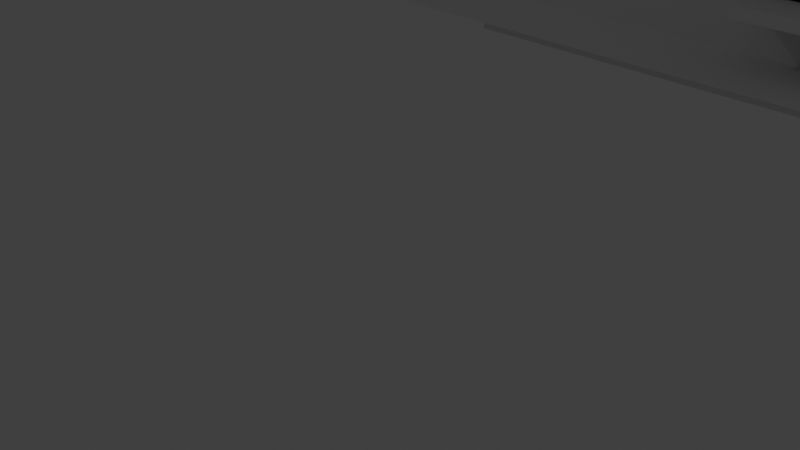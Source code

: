 # Source: parter.blend  (saved by Blender 2.91.10; exported with 4.5.12 LTS)
import bpy
from mathutils import Matrix  # noqa: F401  (used for matrix-valued properties, if any)

bpy.ops.wm.read_factory_settings(use_empty=True)
scene = bpy.context.scene
scene.name = 'Scene'

# ---- collections
col_collection = bpy.data.collections.new('Collection'); scene.collection.children.link(col_collection)

# ---- world
world_world = bpy.data.worlds.new('World'); scene.world = world_world
world_world.use_nodes = True; world_world.node_tree.nodes.clear()
_N = world_world.node_tree.nodes; _L = world_world.node_tree.links
n0 = _N.new('ShaderNodeOutputWorld'); n0.name = 'World Output'; n0.location = (300, 300)
n1 = _N.new('ShaderNodeBackground'); n1.name = 'Background'; n1.location = (10, 300)
n1.inputs[0].default_value = (0.05088, 0.05088, 0.05088, 1.0)
_L.new(n1.outputs[0], n0.inputs[0])
n0.is_active_output = True
world_world.color = (0.05088, 0.05088, 0.05088)
world_world.use_sun_shadow = False
world_world.sun_shadow_jitter_overblur = 0.0

# ---- cameras
cam_camera = bpy.data.cameras.new('Camera')
cam_camera.clip_end = 100.0
cam_camera.ortho_scale = 7.314

# ---- lights
light_light = bpy.data.lights.new('Light', 'POINT')
light_light.transmission_factor = 0.0
light_light.energy = 1000.0
light_light.shadow_soft_size = 0.1
light_light.shadow_maximum_resolution = 0.006
light_light.use_absolute_resolution = True

# ---- meshes
me_cube_002 = bpy.data.meshes.new('Cube.002')
me_cube_002.from_pydata([(-0.2114, -0.07323, -1.0), (0.4501, 0.006644, 1.456), (-0.2114, 0.006644, -1.0), (0.4501, -0.07323, -1.0), (0.4501, 0.006644, -1.0), (-0.2932, 0.006644, -1.0), (-0.2932, -0.07323, -1.0), (-0.2114, 0.006644, 1.456), (-0.2114, 1.396, 1.031), (-0.2114, 1.396, -1.0), (-0.2932, 1.396, 1.031), (-0.2932, 1.396, -1.0), (-0.2114, 1.769, 1.031), (-0.2114, 1.769, -1.0), (-0.2932, 1.769, 1.031), (-0.2932, 1.769, -1.0), (-0.2114, 1.818, -1.0), (-0.2114, 1.769, 1.456), (-0.2932, 1.818, -1.0), (-0.2114, 1.859, -1.0), (-0.2932, 1.769, 1.456), (-0.2932, 1.859, -1.0), (-0.2114, 2.622, -1.0), (-0.2932, 2.619, -1.0), (0.2379, 1.818, 1.101), (0.2379, 1.818, -1.0), (0.2379, 1.859, 1.101), (0.2379, 1.859, -1.0), (0.5613, 1.818, 1.101), (0.5613, 1.818, -1.0), (0.5613, 1.859, 1.101), (0.5613, 1.859, -1.0), (0.6177, 1.818, -1.0), (0.6177, 1.859, -1.0), (-0.2114, 1.396, 1.456), (0.6586, 1.818, -1.0), (-0.2932, 1.396, 1.456), (0.6586, 1.859, -1.0), (0.6177, 1.724, 1.095), (0.6177, 1.724, -1.0), (0.6586, 1.724, 1.095), (0.6586, 1.724, -1.0), (0.6177, 1.339, 1.095), (0.6177, 1.339, -1.0), (0.6586, 1.339, 1.095), (0.6586, 1.339, -1.0), (0.4501, -0.07323, 1.456), (0.6177, 1.235, -1.0), (0.6586, 1.235, -1.0), (0.6177, 1.198, -1.0), (-0.2932, -0.07323, 1.456), (0.6586, 1.198, -1.0), (1.928, 1.235, -1.0), (1.93, 1.198, -1.0), (0.6177, 2.619, -1.0), (0.6586, 2.62, -1.0), (-0.2114, 1.818, 1.456), (-0.2932, 2.619, 1.456), (-0.2114, 2.622, 1.456), (-0.2114, 1.859, 1.456), (0.2379, 1.859, 1.456), (0.2379, 1.818, 1.456), (0.5613, 1.859, 1.456), (0.5613, 1.818, 1.456), (0.6177, 1.818, 1.456), (0.6177, 1.859, 1.456), (0.6586, 1.724, 1.456), (0.6177, 1.724, 1.456), (0.6586, 2.62, 1.456), (0.6586, 1.339, 1.456), (0.6177, 1.339, 1.456), (0.6586, 1.235, 1.456), (0.6177, 1.198, 1.456), (1.928, 1.235, 1.456), (1.93, 1.198, 1.456), (0.6177, 2.619, 1.456), (0.4501, 0.006644, 1.456), (0.4501, -0.07323, 1.456), (0.4501, 0.006644, 1.456), (0.4501, -0.07323, -1.0), (0.4501, 0.006644, -1.0), (0.4501, -0.07323, 1.456), (0.4501, 0.006644, 1.456), (0.4501, -0.07323, 1.456), (1.244, -0.07323, -1.0), (1.244, 0.006644, -1.0), (1.244, 0.006644, 1.456), (1.244, -0.07323, 1.456), (0.4501, 0.006644, 1.199), (0.4501, -0.07323, 1.199), (1.244, 0.006644, 1.199), (1.244, -0.07323, 1.199), (-0.2192, 0.4713, -0.9783), (-0.2192, 0.4713, -0.05725), (0.245, 0.4713, -0.05725), (-0.2192, 0.4713, -0.05725), (-0.2192, 0.4713, -0.9783), (0.245, 0.4713, -0.05725), (2.184, 0.06701, -1.196), (-1.269, -1.716, -1.0), (-0.4062, -1.716, -1.0), (-0.4062, -1.925, -1.0), (1.241, -1.716, 1.455), (1.241, -1.716, -1.0), (1.446, -1.925, -1.0), (1.241, -1.636, -1.0), (1.446, -1.636, -1.0), (2.392, -1.716, 1.625), (1.241, -0.2825, -1.0), (1.446, -0.2825, -1.0), (1.446, -0.1905, 1.257), (1.446, -0.1905, -1.0), (1.241, 0.01423, 1.455), (1.241, 0.01423, -1.0), (1.623, -0.1905, -1.0), (1.623, 0.01423, -1.0), (2.026, -0.1905, -1.0), (2.026, 0.01423, -1.0), (2.181, 0.01423, 1.455), (2.181, 0.01423, -1.0), (2.389, -0.1905, 1.257), (2.389, -0.1905, -1.0), (2.181, 0.4364, 1.455), (2.181, 0.4364, -1.0), (2.389, 0.6434, -1.0), (2.138, 0.6434, -1.0), (1.928, 0.4364, 1.455), (1.928, 0.4364, -1.0), (2.138, 0.7249, -1.0), (1.928, 0.7249, -1.0), (2.138, 1.061, -1.0), (2.389, -1.72, 1.625), (1.928, 1.061, -1.0), (2.138, 1.509, -1.0), (1.928, 1.509, -1.0), (2.138, 2.353, -1.0), (1.928, 2.353, -1.0), (1.928, 2.622, 1.455), (1.928, 2.622, -1.0), (2.138, 2.826, -1.0), (2.389, 0.4356, 1.625), (0.4527, 2.622, -1.0), (0.4527, 2.826, -1.0), (0.1241, 2.622, -1.0), (0.1241, 2.826, -1.0), (-1.697, 2.622, 1.455), (-1.697, 2.622, -1.0), (-1.269, -1.925, -3.303), (-1.906, 2.826, -1.0), (-1.697, 2.336, -1.0), (-1.906, 2.336, -1.0), (-1.697, 1.481, -1.0), (-1.906, 1.481, -1.0), (-1.697, 1.179, -1.0), (-1.906, 1.179, -1.0), (-1.697, 0.4024, -1.0), (-1.906, 0.4024, -1.0), (-1.697, -0.189, 1.455), (-1.697, -0.189, -1.0), (-1.697, -0.6716, 1.455), (-1.697, -0.6716, -1.0), (-1.697, -1.715, 1.455), (-1.697, -1.715, -1.0), (-1.269, -1.716, 0.002948), (-1.269, -1.925, 0.002948), (-0.4062, -1.716, 0.002948), (-0.4062, -1.925, 0.002948), (1.241, -1.636, -0.2593), (1.446, -1.636, -0.2593), (1.241, -0.2825, -0.2593), (1.446, -0.2825, -0.2593), (2.138, 0.7249, 0.002948), (1.928, 0.7249, 0.002948), (2.138, 1.061, 0.002948), (1.928, 1.061, 0.002948), (2.138, 1.509, 0.002948), (1.928, 1.509, 0.002948), (2.138, 2.353, 0.002948), (1.928, 2.353, 0.002948), (0.4527, 2.622, 0.002948), (0.4527, 2.826, 0.002948), (0.1241, 2.622, 0.002948), (0.1241, 2.826, 0.002948), (-1.697, 2.336, 0.002948), (-1.906, 2.336, 0.002948), (-1.697, 1.481, 0.002948), (-1.906, 1.481, 0.002948), (-1.697, 1.179, 0.002948), (-1.906, 1.179, 0.002948), (-1.906, 1.353, 2.205), (-1.697, 2.622, 2.205), (-1.907, -1.925, -1.0), (-1.269, -1.716, 1.249), (-1.269, -1.925, 1.249), (-0.4062, -1.716, 1.249), (-0.4062, -1.925, 1.249), (1.241, -1.636, 1.249), (1.446, -1.636, 1.249), (1.241, -0.2825, 1.249), (1.446, -0.2825, 1.249), (1.623, -0.1905, 1.1), (1.623, 0.01423, 1.1), (2.026, -0.1905, 1.1), (2.026, 0.01423, 1.1), (2.138, 0.7249, 1.249), (1.928, 0.7249, 1.249), (2.138, 1.061, 1.249), (1.928, 1.061, 1.249), (2.138, 1.509, 1.249), (1.928, 1.509, 1.249), (2.138, 2.353, 1.249), (1.928, 2.353, 1.249), (0.4527, 2.622, 1.249), (0.4527, 2.826, 1.249), (0.1241, 2.622, 1.249), (0.1241, 2.826, 1.249), (-1.697, 2.336, 1.249), (-1.906, 2.336, 1.249), (-1.697, 1.481, 1.249), (-1.906, 1.481, 1.249), (-1.697, 1.179, 1.249), (-1.906, 1.179, 1.249), (-1.697, 0.4024, 1.249), (-1.906, 0.4024, 1.249), (-1.614, -0.6716, -1.0), (-1.614, -0.189, -1.0), (-1.614, -0.6716, 1.455), (-1.614, -0.189, 1.455), (1.928, 0.434, 1.625), (1.928, 2.622, 1.625), (-1.697, 2.622, 1.625), (-1.697, -0.189, 1.625), (-1.708, -1.715, 1.625), (-1.697, -0.6716, 1.625), (-1.614, -0.6716, 1.625), (-1.614, -0.189, 1.625), (2.389, 0.6434, 3.629), (2.137, 1.306, 2.204), (2.138, 0.6434, 2.205), (1.208, 0.4401, 4.132), (2.389, 0.4356, 3.63), (2.391, -1.925, 2.205), (2.138, 2.621, 2.205), (1.928, 2.622, 2.205), (1.928, 0.434, 2.205), (-1.906, 2.826, 2.205), (-1.708, -1.715, 2.205), (-1.697, -0.6716, 2.205), (-1.907, -1.925, 2.205), (-1.614, -0.189, 2.205), (-1.697, -0.189, 2.205), (2.138, 2.826, 2.205), (-1.614, -0.6716, 2.205), (1.446, -1.925, 1.257), (2.389, -1.925, 1.257), (0.9847, 0.4713, 1.455), (0.9847, 0.4713, 1.625), (-0.2255, 0.4713, 1.455), (-0.2255, 0.4713, 1.625), (0.9847, 0.009744, 1.455), (0.9847, 0.009744, 1.625), (-0.2255, 0.009744, 1.455), (-0.2255, 0.009744, 1.625), (0.1241, 2.826, 7.244), (-1.906, -1.925, 2.205), (0.1159, -1.927, 7.227), (2.389, 0.6434, 3.627), (2.389, 0.6425, 3.63), (1.93, 2.621, 4.272), (1.93, 1.306, 3.817), (1.208, 2.826, 4.132), (1.201, -1.716, 4.143), (2.389, -1.717, 3.63), (1.208, 2.826, 2.205), (2.389, 0.6434, 4.015), (1.208, -1.924, 4.132), (1.208, -1.924, 4.579), (2.391, -1.925, 4.016), (1.208, 0.6471, 4.579), (1.93, 2.826, 2.205), (2.138, 2.621, 3.721), (1.928, 2.622, 3.817), (2.138, 2.826, 3.721), (1.93, 2.826, 3.817), (1.208, 2.622, 2.205), (1.928, 1.511, 2.205), (2.138, 1.51, 2.205), (2.138, 1.509, 3.721), (1.93, 1.509, 3.817), (1.208, 0.6471, 4.132), (1.208, 2.826, 4.579), (1.208, 2.622, 4.579), (1.208, 2.622, 4.132), (2.354, -1.925, -1.0), (-0.4062, -1.925, -3.303), (2.184, 0.06701, -3.316), (2.389, -0.1905, -3.303), (2.389, 0.6434, -3.303), (2.138, 0.6434, -3.303), (2.138, 0.7249, -3.303), (2.138, 1.061, -3.303), (2.138, 1.509, -3.303), (2.138, 2.353, -3.303), (2.138, 2.826, -3.303), (0.4527, 2.826, -3.303), (0.1241, 2.826, -3.303), (-1.906, 2.826, -3.303), (-1.906, 1.179, -3.303), (-3.192, 1.179, -1.0), (-1.907, -1.925, -3.303), (2.354, -1.925, -3.303), (-1.697, 0.7905, 0.002948), (-1.906, 0.7905, 0.002948), (-1.697, 1.179, 0.002948), (-1.906, 1.179, 0.002948), (-1.697, 1.179, -0.999), (-1.906, 1.179, -0.999), (-1.697, 0.7905, -0.999), (-1.906, 0.7905, -0.999), (-1.697, 1.143, 2.205), (-1.697, 0.1117, 2.205), (-1.906, 0.1118, 2.205), (-1.906, 1.144, 2.205), (-0.9122, 1.143, 4.188), (-0.9122, 0.1117, 4.188), (-1.906, 0.1118, 3.824), (-1.906, 1.144, 3.824), (-1.697, 0.1117, 1.646), (-1.697, 1.143, 1.646), (-1.906, 0.1118, 1.646), (-1.906, 1.144, 1.646), (-1.906, -0.09682, 2.205), (-1.906, 1.353, 4.244), (-0.9385, 1.351, 4.609), (-0.9385, 1.143, 4.609), (-0.9385, 0.1117, 4.609), (-1.906, 0.628, 4.244), (-0.9385, -0.09693, 4.609), (-1.906, -0.09682, 4.244), (-1.906, -1.092, -1.0), (-1.906, -1.092, -3.303), (-3.192, 1.179, -3.303), (-3.192, 1.179, -0.999), (-3.192, -1.092, -1.0), (-3.192, -1.092, -3.303), (-1.906, 1.179, 1.446), (-1.906, -1.092, 1.445), (-3.192, 1.179, 1.413), (-3.192, -1.092, 1.412), (-1.906, -1.092, 1.634), (-1.906, 1.179, 1.635), (-3.14, 1.179, -0.999), (-3.14, 1.179, 1.446), (-3.192, 1.13, -0.999), (-3.192, 1.13, 1.446), (-3.139, -1.039, 1.445), (-3.139, -1.039, -1.0), (-3.139, -1.092, -1.0), (-3.139, -1.092, 1.445), (-3.192, 1.127, 1.446), (-3.192, 1.127, -0.999), (-3.14, 1.127, -0.999), (-3.14, 1.127, 1.446), (-3.192, -1.039, -1.0), (-3.192, -1.039, 1.445), (2.108, -1.925, -1.0), (2.354, -1.915, 1.252), (2.354, -1.709, -1.0), (2.354, -1.709, 1.252), (2.108, -1.915, 1.252), (2.108, -1.709, -1.0), (2.108, -1.709, 1.252), (1.446, -1.925, -1.243), (2.221, -1.925, -1.243), (1.446, -1.925, -1.488), (2.221, -1.925, -1.488), (1.446, -2.443, -1.243), (2.221, -2.443, -1.243), (1.446, -2.443, -1.488), (2.221, -2.443, -1.488), (2.389, -0.1905, -0.2184), (2.354, -1.925, -0.2184), (1.928, 0.434, 2.205), (1.928, 1.511, 2.205), (0.9599, 2.622, 1.635), (1.208, 1.509, 4.132), (1.208, 2.622, 1.635), (1.208, 1.509, 1.635), (1.928, 1.528, 1.625), (-0.3612, 2.826, -1.0), (0.1241, 3.093, -3.303), (0.1241, 3.093, 7.244), (-0.3612, 2.826, -3.303), (-0.3612, 2.826, 1.249), (-0.3612, 2.826, 7.244), (-0.3612, 3.093, 7.244), (-0.3612, 3.093, -3.303), (-0.3612, 2.134, 7.244), (0.5004, 3.094, 7.244), (-0.3612, 3.093, 9.432), (-0.3612, 2.137, 9.432), (0.5013, 3.093, 9.432), (0.5013, 2.137, 9.432), (-0.4067, 3.144, 9.432), (-0.3612, 2.826, 6.029), (-0.3612, 2.137, 6.029), (0.124, 2.131, 7.248), (-0.3612, 3.093, 8.039), (0.5004, 3.094, 8.039), (0.4995, 2.134, 8.039), (0.4995, 2.134, 7.244), (-0.3612, 2.134, 8.039), (-1.906, -1.919, 1.445), (-1.906, -1.919, 1.634), (-1.906, 1.452, 1.446), (-1.702, 0.545, 1.646), (-1.91, 0.5466, 1.646), (-1.697, 1.143, 2.716), (-1.906, 1.144, 2.716), (-1.702, 0.545, 2.716), (-1.91, 0.5466, 2.716), (-1.906, 1.452, 1.635), (-3.43, -1.919, 1.412), (-3.43, -1.919, 1.601), (-3.43, 1.452, 1.602), (-3.43, 1.452, 1.413), (1.929, 2.622, 1.625), (1.929, 2.622, 2.205), (0.1158, 2.622, 6.803), (0.1158, -1.712, 6.803), (1.928, 1.308, 1.625), (0.9599, 2.622, 4.663), (0.116, 2.622, 7.244), (-0.2719, 2.622, 7.244), (0.9599, 1.881, 1.635), (0.9599, 1.509, 1.635), (0.9599, 1.308, 1.635), (0.9599, 2.622, 2.798), (0.9599, 1.88, 2.798), (1.208, 2.622, 2.798), (1.208, 1.88, 2.798), (1.208, 1.881, 1.635), (0.9599, 1.508, 4.663), (0.9599, 2.622, 4.244), (0.9599, 1.508, 4.244), (-0.4067, 2.087, 9.432), (0.5468, 3.144, 9.432), (0.5468, 2.087, 9.432), (-0.04053, 2.876, 7.244), (2.403, -1.925, -1.488), (2.403, -2.443, -1.488), (2.221, -1.925, -1.731), (2.221, -2.443, -1.731), (2.403, -1.925, -1.731), (2.403, -2.443, -1.731), (2.583, -1.925, -1.731), (2.583, -2.443, -1.731), (2.403, -1.925, -1.974), (2.403, -2.443, -1.974), (2.583, -1.925, -1.974), (2.583, -2.443, -1.974), (2.764, -1.925, -1.974), (2.764, -2.443, -1.974), (2.583, -1.925, -2.218), (2.583, -2.443, -2.218), (2.764, -1.925, -2.218), (2.764, -2.443, -2.218), (2.357, -1.779, -1.196), (2.357, -1.779, -3.316), (-0.2955, -0.03021, -3.316), (-0.2955, -0.03021, -1.196), (-0.3027, 2.62, -1.196), (1.466, -1.741, -3.316), (1.466, -1.741, -1.196), (-0.3027, 2.62, -3.316), (-0.2084, 0.0862, -1.196), (-0.2084, 0.0862, -3.316), (2.386, -0.1775, -1.196), (2.386, -0.1775, -3.316), (1.466, -0.1392, -3.316), (1.466, -0.1392, -1.196), (1.466, -0.05146, -3.316), (1.466, -0.05146, -1.196), (-0.365, -1.741, -3.316), (-0.365, -1.741, -1.196), (-0.2084, 1.139, -3.316), (-0.2084, 1.307, -3.316), (-0.2084, 1.139, -1.196), (-0.2084, 1.307, -1.196), (-1.684, -0.03021, -3.316), (-1.684, -0.03021, -1.196), (-1.684, -1.741, -3.316), (-1.684, -1.741, -1.196), (-0.2084, 2.62, -3.316), (-0.2084, 2.62, -1.196), (-0.2991, 0.727, -3.316), (-0.2991, 0.727, -1.196), (-0.2084, 0.7251, -1.196), (-0.2084, 0.7251, -3.316), (-1.679, 2.62, -1.196), (-1.679, 2.62, -3.316), (-1.679, 0.7808, -1.196), (-1.679, 0.7808, -3.316), (-1.684, 0.4243, -3.316), (-1.684, 0.4243, -1.196), (-0.3027, 1.139, -1.196), (-0.3027, 1.139, -3.316), (-0.2084, 1.191, -1.196), (-0.2084, 1.191, -3.316), (0.01198, 1.191, -1.196), (0.01198, 1.191, -3.316), (0.01198, 1.307, -1.196), (0.01198, 1.307, -3.316), (0.443, 1.191, -1.196), (0.443, 1.191, -3.316), (0.443, 1.307, -1.196), (0.443, 1.307, -3.316), (0.6032, 1.307, -1.196), (0.6032, 1.307, -3.316), (0.7011, 1.307, -1.196), (0.7011, 1.307, -3.316), (1.261, 1.191, -1.196), (1.261, 1.191, -3.316), (1.261, 1.307, -1.196), (1.261, 1.307, -3.316), (1.489, 1.191, -1.196), (1.489, 1.191, -3.316), (1.489, 1.307, -1.196), (1.489, 1.307, -3.316), (1.932, 1.191, -1.196), (1.932, 1.191, -3.316), (1.932, 1.307, -1.196), (1.932, 1.307, -3.316), (0.6032, 2.617, -1.196), (0.6032, 2.617, -3.316), (0.7011, 2.617, -1.196), (0.7011, 2.617, -3.316), (2.184, 0.4362, -1.196), (2.184, 0.4362, -3.316), (1.929, 0.4362, -1.196), (1.929, 0.4362, -3.316), (1.932, 2.622, -1.196), (1.932, 2.622, -3.316), (4.22, -1.779, -2.372), (4.22, -0.1775, -2.372), (4.868, -1.779, -2.372), (4.868, -0.1775, -2.372), (4.22, -2.963, -2.372), (4.868, -2.963, -2.372), (2.327, -1.779, -2.372), (2.327, -2.963, -2.372), (4.22, 3.563, -2.372), (4.868, 3.495, -2.372), (2.357, -0.1775, -2.372), (2.357, 0.6292, -2.372), (4.22, -0.1775, -3.476), (2.357, -0.1775, -3.476), (4.22, -1.779, -3.656), (2.327, -1.779, -3.656), (-1.87, -1.779, -2.372), (-1.87, -2.963, -2.372), (-3.087, -1.779, -2.372), (-3.087, -2.963, -2.372), (-1.87, -1.09, -2.372), (-3.087, -1.055, -2.372), (-4.439, -1.779, -2.372), (-4.439, -2.963, -2.372), (-4.439, -1.055, -2.372), (-3.087, -1.055, -1.554), (-4.439, -1.055, -1.554), (-3.087, 1.165, -1.554), (-4.439, 1.165, -1.554), (-3.087, 2.814, -1.554), (-4.439, 2.814, -1.554), (-1.849, 1.165, -1.554), (-1.849, 2.814, -1.554), (-3.087, 3.454, -1.554), (-4.439, 3.454, -1.554), (-1.849, 3.454, -1.554), (2.12, 2.814, -2.218), (2.12, 3.454, -2.218), (2.014, 0.6292, -2.372), (2.389, -1.72, 2.047), (2.389, 0.4356, 2.047), (-0.04053, 3.043, 7.244), (0.06908, 3.043, 7.244), (0.06908, 2.876, 7.244), (-0.04053, 2.876, 10.56), (0.06908, 2.876, 10.56), (0.06908, 3.043, 10.56), (-0.04053, 3.043, 10.56), (0.07005, 2.615, 10.39), (-0.2719, 2.211, 7.244), (0.124, 2.208, 7.248), (-0.2719, 2.211, 5.731), (0.1159, 2.208, 6.805), (-0.2719, 2.622, 5.819), (1.208, 1.305, 4.132), (0.9599, 1.307, 4.663), (0.9599, 1.307, 4.244), (1.208, 1.509, 4.579), (1.208, 1.305, 4.579), (1.208, 2.826, 4.132), (0.9599, 2.736, 4.65), (0.9599, 2.736, 4.183), (2.138, 2.826, 4.176), (1.93, 2.826, 4.272), (1.93, 1.306, 4.272), (2.138, 1.306, 3.721), (2.138, 1.306, 4.176), (0.9599, 0.6455, 4.663), (0.9599, 0.6455, 4.244), (0.9599, -1.875, 4.183), (0.9599, -1.875, 4.65), (0.9599, 0.4384, 4.663), (0.9599, 0.4384, 4.244), (1.208, 0.4401, 4.579), (1.208, -1.716, 4.132), (0.9599, -1.718, 4.663), (0.9599, -1.718, 4.244), (1.208, -1.716, 4.579), (2.389, 0.4363, 4.015), (2.389, -1.717, 3.629), (2.389, -1.717, 4.015), (2.389, -1.926, 3.629), (2.389, -1.926, 4.015), (1.93, 1.509, 4.272), (2.138, 1.509, 4.176), (1.928, 1.306, 2.204), (1.928, 0.6434, 2.205), (2.196, 0.4356, 3.727), (2.196, -1.717, 3.726), (2.196, 0.4363, 4.112), (2.196, -1.717, 4.112), (0.1158, -1.712, 6.803), (0.1158, 2.622, 6.803), (0.124, 2.131, 7.248), (0.1159, -1.927, 7.227), (0.1241, 2.826, 7.244), (0.116, 2.622, 7.244), (0.124, 2.208, 7.248), (0.1159, 2.208, 6.805), (0.2669, -1.712, 6.803), (0.2669, 2.622, 6.803), (-0.9122, 2.829, 4.188), (-0.03376, -1.712, 6.803), (-0.03376, 2.622, 6.803), (-0.03367, 2.208, 6.805), (-0.9385, 2.829, 4.609), (-0.9122, -1.927, 4.188), (-0.9385, -1.927, 4.609), (-0.7159, 1.143, 4.242), (-0.7159, 0.005201, 4.242), (-0.7422, 1.143, 4.663), (-0.7422, 0.1117, 4.663), (-0.7159, 2.829, 4.242), (-0.7422, 2.829, 4.663), (-0.7159, -1.927, 4.242), (-0.7422, -1.927, 4.663), (0.9924, 0.005201, 4.242), (1.204, -1.705, 4.514), (-0.7159, 0.11, 4.242), (-0.7422, 0.11, 4.663), (0.9924, 0.11, 4.242), (0.9622, 0.11, 4.663), (-0.7422, 0.005201, 4.663), (0.9622, 0.005201, 4.663), (-0.7159, -1.003, 4.242), (-0.7422, -1.003, 4.663), (0.9924, -1.003, 4.242), (0.9622, -1.003, 4.663), (-0.7159, -1.109, 4.242), (-0.7422, -1.109, 4.663), (0.9924, -1.109, 4.242), (0.9622, -1.109, 4.663), (1.012, 1.143, 4.242), (0.9582, 1.143, 4.663), (-0.7159, 1.248, 4.242), (-0.7422, 1.248, 4.663), (1.012, 1.248, 4.242), (0.9582, 1.248, 4.663), (-0.7159, 2.058, 4.242), (-0.7422, 2.058, 4.663), (1.012, 2.058, 4.242), (0.9582, 2.058, 4.663), (-0.7159, 2.163, 4.242), (-0.7422, 2.163, 4.663), (1.012, 2.163, 4.242), (0.9582, 2.163, 4.663), (0.1188, -1.7, 7.175), (1.2, 2.663, 4.545), (0.1075, 2.663, 7.216), (-1.697, 2.622, 2.643), (1.208, 2.622, 4.57), (0.1158, 2.622, 7.241), (-1.708, -1.715, 2.633), (1.201, -1.716, 4.571), (0.1158, -1.712, 7.231), (0.1596, 2.058, 4.663), (0.1596, 2.163, 4.663), (0.1591, 1.143, 4.663), (0.1591, 1.248, 4.663), (0.1613, 0.11, 4.663), (0.1613, 0.005201, 4.663), (-0.2255, 0.009744, 2.194), (0.9847, 0.009744, 2.194), (0.16, -1.003, 4.663), (0.16, -1.109, 4.663), (0.05898, -1.003, 4.663), (0.05898, -1.109, 4.663), (-0.2255, 0.4713, 2.194), (0.9847, 0.4713, 2.194), (0.05985, 0.11, 4.663), (0.05985, 0.005201, 4.663), (0.05637, 1.143, 4.663), (0.05637, 1.248, 4.663), (0.0573, 2.058, 4.663), (0.0573, 2.163, 4.663), (0.0573, 2.058, 6.817), (0.108, 2.058, 6.817), (0.0573, 2.163, 6.817), (0.108, 2.163, 6.817), (0.1596, 2.058, 6.817), (0.1596, 2.163, 6.817), (0.05637, 1.143, 6.825), (0.108, 1.143, 6.825), (0.05637, 1.248, 6.825), (0.108, 1.248, 6.825), (0.1591, 1.143, 6.825), (0.1591, 1.248, 6.825), (0.1613, 0.11, 6.812), (0.11, 0.11, 6.812), (0.1613, 0.005201, 6.812), (0.11, 0.005201, 6.812), (0.05985, 0.11, 6.812), (0.05985, 0.005201, 6.812), (0.16, -1.003, 6.825), (0.11, -1.003, 6.825), (0.16, -1.109, 6.825), (0.11, -1.109, 6.825), (0.05898, -1.003, 6.825), (0.05898, -1.109, 6.825)], [(97, 94), (92, 96), (95, 93), (131, 107), (267, 266), (187, 313), (314, 188), (347, 354), (353, 342), (383, 285), (382, 244), (400, 411), (402, 409), (399, 407), (401, 408), (427, 426), (233, 235), (296, 478), (271, 660), (689, 429), (276, 660), (662, 654), (428, 691), (292, 690), (404, 691), (637, 639)], [(88, 89, 91, 90), (28, 29, 32, 64, 63), (8, 34, 7, 2, 9), (66, 67, 70, 69), (7, 34, 36, 50, 46, 1), (14, 20, 57, 23, 21, 18, 15), (19, 59, 60, 26, 27), (36, 34, 17, 20), (30, 62, 65, 33, 31), (8, 9, 11, 10), (24, 61, 56, 16, 25), (44, 69, 71, 48, 45), (44, 42, 38, 40), (24, 28, 63, 61), (6, 50, 36, 10, 11, 5), (48, 71, 73, 52), (30, 31, 29, 28), (44, 40, 66, 69), (33, 65, 75, 54), (2, 7, 1, 4), (8, 10, 14, 12), (38, 39, 41, 40), (22, 58, 59, 19), (30, 28, 24, 26), (6, 0, 3, 46, 50), (38, 42, 70, 67), (13, 12, 14, 15), (49, 72, 70, 42, 43, 47), (40, 41, 35, 37, 55, 68, 66), (32, 39, 38, 67, 64), (60, 61, 63, 62), (27, 26, 24, 25), (43, 42, 44, 45), (30, 26, 60, 62), (8, 12, 17, 34), (14, 10, 36, 20), (53, 74, 72, 49, 51), (16, 56, 17, 12, 13), (1, 46, 77, 76), (76, 77, 83, 82), (4, 1, 78, 80), (46, 3, 79, 81), (85, 86, 87, 84), (87, 86, 90, 91), (1, 46, 89, 88), (46, 87, 91, 89), (86, 1, 88, 90), (79, 80, 78, 81), (1, 86, 87, 46), (168, 197, 253, 254, 241, 248, 191, 309, 147, 164, 193, 195, 166, 101, 294, 310, 293, 104, 114, 111, 109, 106), (125, 124, 297, 298), (195, 193, 192, 194), (102, 112, 113, 108, 169, 198, 196, 167, 105, 103), (168, 106, 109, 170), (165, 194, 192, 163, 99, 162, 161, 102, 103, 100), (112, 118, 119, 117, 203, 201, 115, 113), (110, 120, 254, 253), (122, 126, 127, 123), (171, 128, 130, 173), (175, 133, 135, 177), (175, 177, 178, 176), (180, 142, 144, 182), (181, 214, 212, 179, 141, 138, 137, 145, 146, 143), (155, 222, 220, 187, 153, 151, 185, 218, 216, 183, 149, 146, 145, 157, 158), (184, 150, 152, 186), (412, 422, 423, 413), (160, 159, 161, 162), (225, 227, 226, 224), (149, 183, 185, 151), (199, 197, 196, 198), (141, 179, 181, 143), (129, 172, 174, 132), (125, 238, 236, 124), (119, 118, 122, 123), (115, 201, 200, 114), (223, 221, 220, 222), (105, 167, 169, 108), (99, 163, 165, 100), (206, 204, 205, 207), (111, 114, 200, 202, 116, 121, 120, 110), (160, 224, 226, 159), (158, 157, 227, 225), (169, 170, 199, 198), (177, 210, 211, 178), (175, 176, 209, 208), (209, 211, 210, 208), (187, 220, 221, 188), (183, 216, 217, 184), (186, 185, 183, 184), (248, 191, 156, 223, 329, 321, 331), (185, 186, 219, 218), (170, 169, 167, 168), (167, 196, 197, 168), (166, 165, 163, 164), (163, 192, 193, 164), (165, 166, 195, 194), (181, 179, 180, 182), (179, 212, 213, 180), (181, 182, 215, 214), (173, 206, 207, 174), (173, 174, 172, 171), (171, 172, 205, 204), (116, 202, 203, 117), (202, 200, 201, 203), (215, 213, 212, 214), (219, 217, 216, 218), (243, 285, 286, 242), (235, 231, 250, 249), (232, 233, 247, 246), (230, 328, 327, 231), (234, 235, 249, 252), (233, 234, 252, 247), (257, 258, 256, 255), (255, 256, 260, 259), (257, 261, 262, 258), (262, 261, 259, 260), (112, 102, 161, 159, 226, 227, 261, 259), (122, 118, 112, 259, 255, 257, 261, 227, 157, 145, 137, 126), (136, 134, 176, 178), (129, 127, 126, 137, 138, 136, 178, 211, 209, 176, 134, 132, 174, 207, 205, 172), (120, 140, 131, 254), (140, 120, 121, 124), (240, 239, 244), (240, 244, 228, 140), (243, 242, 280, 281), (274, 236, 238, 629, 289, 278), (617, 619, 612, 275), (284, 292, 428, 190, 230, 384, 437, 439), (601, 597, 289, 278), (124, 236, 240, 140), (618, 619, 612, 613), (620, 617, 275, 276), (292, 385, 600, 291), (242, 251, 282, 280), (251, 279, 283, 282), (279, 243, 281, 283), (273, 284, 243, 279), (208, 210, 242, 286), (270, 283, 281, 292), (598, 442, 444, 599), (281, 268, 291, 292), (387, 435, 444, 385, 288, 285, 388), (284, 273, 270, 292), (121, 116, 104, 114), (135, 133, 301, 302), (148, 144, 305, 306), (104, 293, 121, 116, 114), (130, 128, 299, 300), (144, 142, 304, 305), (154, 152, 150, 148, 306, 307), (139, 135, 302, 303), (164, 147, 294, 101, 166), (124, 121, 296, 297), (133, 130, 300, 301), (128, 125, 298, 299), (142, 139, 303, 304), (187, 188, 312, 311), (187, 311, 317, 315), (312, 188, 316, 318), (311, 312, 318, 317), (250, 231, 327, 320), (325, 336, 338, 331, 321), (328, 330, 329, 327), (321, 320, 327, 329), (319, 417, 419, 415, 328, 230, 190), (221, 223, 329, 330), (217, 219, 221, 330), (330, 416, 420, 418, 322, 189, 245, 148, 150, 184, 217), (340, 307, 309), (324, 325, 326, 323), (155, 156, 223, 222), (406, 593, 640, 636), (326, 325, 336), (336, 338, 337, 335, 334, 333, 332), (324, 325, 321, 320), (326, 323, 319, 322), (189, 332, 336, 326, 322), (332, 333, 189), (338, 331, 337), (152, 154, 316, 188, 221, 219, 186), (155, 317, 318, 156), (339, 340, 309, 191), (154, 307, 341, 308), (307, 340, 344, 341), (340, 339, 343, 344), (341, 344, 343, 342, 308), (316, 342, 343, 339, 156, 318), (347, 352, 351, 342), (348, 358, 357, 343), (351, 352, 362, 361), (345, 346, 349, 350), (414, 425, 422, 412, 346, 345), (359, 360, 361, 362), (364, 363, 356, 355), (347, 342, 360, 359), (352, 347, 359, 362), (342, 351, 361, 360), (357, 358, 355, 356), (343, 357, 356, 363), (348, 343, 363, 364), (358, 348, 364, 355), (99, 100, 103, 105, 108, 113, 115, 114, 116, 117, 119, 123, 127, 129, 132, 134, 136, 138, 141, 143, 146, 149, 151, 153, 315, 317, 155, 158, 225, 224, 160, 162), (369, 365, 370, 371), (366, 368, 367, 293), (368, 366, 369, 371), (366, 293, 365, 369), (293, 367, 370, 365), (367, 368, 371, 370), (293, 104, 372, 373), (373, 372, 376, 377), (377, 376, 378, 379), (372, 374, 378, 376), (374, 375, 379, 378), (375, 373, 377, 379), (276, 241, 277), (248, 241, 276, 264, 265), (264, 276, 265, 248), (213, 215, 245, 273, 279, 251), (180, 213, 251, 139, 142), (148, 245, 215, 144), (608, 237, 286, 287), (139, 251, 242, 210, 135), (130, 133, 208, 206), (125, 128, 204, 238), (293, 121, 380, 381), (411, 407, 395, 397), (438, 437, 384, 434), (280, 287, 288, 281), (250, 247, 252, 249), (263, 215, 393, 394), (305, 390, 396, 392), (396, 395, 394, 393, 389, 392), (144, 305, 392, 389), (395, 391, 585, 584), (215, 144, 389, 393), (390, 391, 395, 396), (391, 395, 407, 408, 398), (411, 397, 406, 410, 409), (409, 410, 398, 408), (399, 400, 445, 403), (402, 401, 446, 447), (584, 585, 589, 590), (394, 395, 584, 448), (305, 263, 391, 390), (433, 432, 428, 596), (397, 405, 406), (345, 350, 421, 414), (330, 328, 415, 416), (349, 346, 412, 413), (417, 418, 420, 419), (319, 322, 418, 417), (415, 419, 420, 416), (421, 424, 425, 414), (425, 424, 423, 422), (413, 423, 424, 421, 350, 349), (256, 258, 230, 436), (229, 388, 285, 243), (238, 237, 628, 629), (107, 232, 246, 429, 271, 272), (229, 243, 284, 386), (232, 107, 260, 262), (388, 426, 386, 387), (232, 262, 258, 235, 234, 233), (607, 269, 597, 601), (394, 263, 432, 433), (626, 288, 385, 600), (440, 439, 437, 438), (440, 438, 434, 441), (439, 440, 441, 386), (599, 436, 435, 444), (441, 387, 435, 434), (131, 140, 228, 430, 436, 256, 260), (231, 235, 258, 230), (442, 431, 443, 444), (443, 444, 385, 292), (401, 399, 403, 446), (400, 402, 447, 445), (391, 263, 586, 585), (263, 394, 448, 586), (589, 588, 587, 590), (286, 238, 204, 208), (109, 111, 110, 199, 170), (375, 379, 452, 451), (451, 452, 454, 453), (449, 375, 451, 453), (379, 450, 454, 452), (450, 449, 453, 454), (450, 379, 375, 449), (456, 454, 458, 460), (458, 457, 459, 460), (454, 453, 457, 458), (453, 455, 459, 457), (455, 456, 460, 459), (454, 456, 455, 453), (461, 459, 463, 465), (463, 464, 466, 465), (459, 460, 464, 463), (460, 462, 466, 464), (462, 461, 465, 466), (462, 460, 459, 461), (293, 310, 468, 467), (467, 468, 472, 473), (499, 500, 502, 501), (295, 98, 475, 476), (467, 473, 480, 477), (472, 468, 478, 479), (478, 477, 480, 479), (495, 503, 489, 469), (121, 293, 467, 477), (479, 480, 482, 481), (481, 482, 470, 469), (473, 472, 483, 484), (482, 480, 473, 484, 470), (479, 481, 469, 483, 472), (506, 505, 487, 485), (471, 474, 500, 499), (470, 496, 504, 490), (486, 488, 494, 493), (483, 469, 489, 491), (470, 484, 492, 490), (484, 483, 491, 492), (490, 492, 491, 489), (476, 475, 497, 498), (470, 469, 495, 496), (490, 489, 503, 504), (495, 498, 497, 496), (495, 506, 502, 503), (488, 486, 512, 511), (507, 508, 485, 487), (512, 510, 514, 516), (508, 507, 509, 510), (501, 504, 496, 505), (520, 519, 535, 536), (509, 511, 515, 513), (517, 518, 534, 533), (542, 536, 535, 541), (515, 516, 518, 517), (468, 478, 544, 543), (513, 521, 522, 514), (537, 538, 540, 539), (519, 517, 533, 535), (521, 523, 527, 525), (295, 476, 498, 485, 508, 510, 514, 522, 526, 530, 540, 538), (519, 520, 524, 523), (98, 295, 538, 537), (530, 529, 539, 540), (524, 522, 526, 528), (531, 532, 542, 541), (526, 525, 529, 530), (471, 499, 501, 505), (527, 528, 532, 531), (494, 533, 534, 493), (498, 495, 506, 485), (474, 506, 502, 500), (486, 493, 534, 518), (536, 542, 532, 520), (471, 505, 506, 474), (505, 496, 497, 487), (98, 509, 507, 475), (543, 544, 546, 545), (543, 545, 548, 547), (543, 547, 550, 549), (546, 544, 551, 552), (551, 544, 553, 554), (553, 544, 555, 556), (543, 549, 558, 557), (549, 550, 560, 559), (559, 560, 562, 561), (559, 561, 564, 563), (564, 561, 565, 567), (561, 562, 566, 565), (564, 567, 569, 568), (568, 569, 571, 570), (570, 571, 573, 572), (570, 572, 575, 574), (575, 572, 576, 578), (572, 573, 577, 576), (575, 578, 580, 579), (554, 579, 580, 551), (579, 554, 581), (140, 131, 582, 583), (586, 448, 587, 588), (448, 584, 590, 587), (585, 586, 588, 589), (403, 445, 591), (447, 446, 591), (403, 591, 446), (447, 591, 445), (265, 406, 636, 637), (397, 406, 593, 592), (592, 593, 595, 594), (433, 596, 594, 592), (397, 395, 433, 592), (394, 404, 405, 397), (436, 230, 384), (601, 600, 385, 597), (292, 291, 290, 602), (443, 292, 602, 604), (443, 431, 603, 604), (283, 282, 605, 606), (608, 269, 288, 287), (626, 268, 281, 288), (609, 608, 287, 627), (607, 609, 627, 626), (283, 606, 290, 602), (597, 599, 611, 289), (598, 599, 611, 610), (278, 289, 239, 616), (289, 611, 615, 239), (610, 611, 615, 614), (616, 239, 617, 620), (239, 615, 619, 617), (614, 615, 619, 618), (240, 236, 274, 621), (621, 623, 633, 632), (622, 623, 625, 624), (276, 275, 624, 625), (285, 288, 287, 286), (282, 287, 627, 605), (290, 291, 268, 606), (605, 627, 626, 606), (601, 607, 626, 600), (608, 609, 607, 269), (716, 698, 722, 719, 718), (436, 599, 597, 269, 628, 430), (269, 628, 237, 608), (239, 616, 621, 240), (274, 278, 616, 621), (617, 620, 623, 622), (277, 623, 620, 276), (631, 630, 632, 633), (623, 622, 631, 633), (240, 621, 632, 630), (622, 240, 630, 631), (623, 621, 240, 622), (428, 292, 693, 694), (629, 244, 239, 289), (131, 622, 624, 254), (432, 263, 638, 639), (641, 640, 639, 635), (638, 635, 639), (635, 634, 637, 636, 640, 641), (593, 432, 639, 640), (263, 428, 635, 638), (428, 429, 634, 635), (429, 265, 637, 634), (635, 641, 643), (635, 634, 642, 643), (641, 635, 646, 647), (634, 635, 646, 645), (335, 650, 658, 654), (636, 640, 639, 638, 646, 645, 637), (644, 648, 656, 655), (643, 638, 639, 640, 636, 637, 642), (323, 644, 655, 651), (653, 651, 655, 656), (652, 659, 666, 703, 713, 665), (650, 649, 657, 658), (334, 335, 654, 653), (648, 334, 653, 656), (662, 712, 713, 665), (321, 331, 248, 246, 247, 250, 320), (228, 244, 629, 628, 430), (650, 335, 324, 649), (644, 323, 334, 648), (245, 189, 319, 190), (319, 189, 322), (271, 429, 697, 696), (248, 265, 697, 695), (245, 692, 694, 404), (263, 694, 693, 290), (333, 189, 319, 323), (320, 331, 337, 324), (652, 659, 663, 661), (661, 663, 664, 702, 712, 662), (190, 428, 694, 692), (667, 669, 670, 706, 708, 668), (652, 651, 653, 654, 658, 657), (707, 674, 673, 671, 672, 709), (670, 669, 673, 674), (706, 670, 674, 707), (667, 668, 672, 671), (651, 653, 678, 677), (717, 699, 688, 687, 685, 686), (700, 676, 680, 701), (676, 675, 679, 680), (698, 684, 688, 699), (684, 683, 687, 688), (681, 682, 686, 685), (683, 684, 698, 716, 682, 681), (715, 701, 680, 679, 677, 678), (675, 676, 700, 714, 653, 651), (265, 276, 696, 697), (429, 246, 695, 697), (291, 600, 601, 278, 616, 620, 618, 614, 610, 598, 442, 431), (649, 324, 323, 651, 661, 652, 667, 671, 657), (262, 260, 705, 704), (270, 273, 245, 404, 263, 290), (701, 715, 726, 727, 729), (708, 706, 736, 737, 740), (258, 262, 704, 710), (699, 717, 720, 721, 723), (698, 699, 723, 722), (683, 681, 685, 687), (717, 716, 718, 720), (675, 651, 677, 679), (700, 701, 729, 728), (666, 703, 702, 664), (667, 671, 673, 669), (668, 708, 709, 672), (258, 256, 711, 710), (707, 709, 741, 739, 738), (653, 714, 715, 678), (682, 716, 717, 686), (718, 719, 721, 720), (719, 722, 723, 721), (714, 700, 728, 725, 724), (724, 725, 727, 726), (725, 728, 729, 727), (703, 713, 735, 733, 732), (715, 714, 724, 726), (732, 733, 731, 730), (733, 735, 734, 731), (702, 703, 732, 730), (713, 712, 734, 735), (740, 737, 739, 741), (737, 736, 738, 739), (712, 702, 730, 731, 734), (706, 707, 738, 736), (709, 708, 740, 741), (620, 616, 621, 623), (238, 286, 601, 278), (627, 605, 291, 600), (600, 291, 636, 637, 620, 616, 278, 601), (639, 291, 636, 640), (637, 650, 335, 334, 648, 639, 640, 636), (648, 334, 189, 245), (335, 650, 248, 331)])
_uv = me_cube_002.uv_layers.new(name='UVMap')
_uv.uv.foreach_set('vector', [0.625, 0.5, 0.625, 0.75, 0.625, 0.75, 0.625, 0.5, 0.625, 0.25, 0.375, 0.25, 0.375, 0.25, 0.625, 0.25, 0.625, 0.25, 0.625, 0.25, 0.625, 0.25, 0.625, 0.25, 0.375, 0.25, 0.375, 0.25, 0.875, 0.5, 0.875, 0.5, 0.875, 0.5, 0.875, 0.5, 0.875, 0.5, 0.875, 0.5, 0.875, 0.5, 0.875, 0.75, 0.625, 0.75, 0.625, 0.5, 0.625, 0.25, 0.625, 0.25, 0.625, 0.25, 0.375, 0.25, 0.375, 0.25, 0.375, 0.25, 0.375, 0.25, 0.375, 0.25, 0.625, 0.25, 0.625, 0.25, 0.625, 0.25, 0.375, 0.25, 0.875, 0.5, 0.875, 0.5, 0.875, 0.5, 0.875, 0.5, 0.625, 0.25, 0.625, 0.25, 0.625, 0.25, 0.375, 0.25, 0.375, 0.25, 0.625, 0.25, 0.375, 0.25, 0.125, 0.5, 0.625, 0.25, 0.625, 0.25, 0.625, 0.25, 0.625, 0.25, 0.375, 0.25, 0.375, 0.25, 0.625, 0.25, 0.625, 0.25, 0.625, 0.25, 0.375, 0.25, 0.375, 0.25, 0.625, 0.25, 0.625, 0.25, 0.625, 0.25, 0.625, 0.25, 0.625, 0.25, 0.625, 0.25, 0.625, 0.25, 0.625, 0.25, 0.375, 0.0, 0.625, 0.0, 0.625, 0.25, 0.625, 0.25, 0.375, 0.25, 0.375, 0.25, 0.375, 0.25, 0.625, 0.25, 0.625, 0.25, 0.375, 0.25, 0.625, 0.25, 0.375, 0.25, 0.125, 0.5, 0.625, 0.25, 0.625, 0.25, 0.625, 0.25, 0.625, 0.25, 0.625, 0.25, 0.375, 0.25, 0.625, 0.25, 0.625, 0.25, 0.375, 0.25, 0.375, 0.25, 0.625, 0.25, 0.625, 0.5, 0.375, 0.5, 0.625, 0.25, 0.625, 0.25, 0.625, 0.25, 0.625, 0.25, 0.625, 0.25, 0.375, 0.25, 0.125, 0.5, 0.625, 0.25, 0.375, 0.25, 0.625, 0.25, 0.625, 0.25, 0.375, 0.25, 0.625, 0.25, 0.625, 0.25, 0.625, 0.25, 0.625, 0.25, 0.375, 1.0, 0.375, 1.0, 0.375, 0.75, 0.625, 0.75, 0.625, 1.0, 0.625, 0.25, 0.625, 0.25, 0.625, 0.25, 0.625, 0.25, 0.375, 0.25, 0.625, 0.25, 0.625, 0.25, 0.375, 0.25, 0.375, 0.25, 0.625, 0.25, 0.625, 0.25, 0.625, 0.25, 0.375, 0.25, 0.375, 0.25, 0.625, 0.25, 0.375, 0.25, 0.375, 0.25, 0.375, 0.25, 0.375, 0.25, 0.625, 0.25, 0.625, 0.25, 0.375, 0.25, 0.375, 0.25, 0.625, 0.25, 0.625, 0.25, 0.625, 0.25, 0.875, 0.5, 0.875, 0.5, 0.875, 0.5, 0.875, 0.5, 0.375, 0.25, 0.625, 0.25, 0.625, 0.25, 0.375, 0.25, 0.375, 0.25, 0.625, 0.25, 0.625, 0.25, 0.375, 0.25, 0.625, 0.25, 0.625, 0.25, 0.625, 0.25, 0.625, 0.25, 0.625, 0.25, 0.625, 0.25, 0.625, 0.25, 0.625, 0.25, 0.625, 0.25, 0.625, 0.25, 0.625, 0.25, 0.625, 0.25, 0.375, 0.25, 0.625, 0.25, 0.625, 0.25, 0.375, 0.25, 0.375, 0.25, 0.375, 0.25, 0.625, 0.25, 0.625, 0.25, 0.625, 0.25, 0.375, 0.25, 0.625, 0.5, 0.625, 0.75, 0.625, 0.75, 0.625, 0.5, 0.625, 0.5, 0.625, 0.75, 0.625, 0.75, 0.625, 0.5, 0.375, 0.5, 0.625, 0.5, 0.625, 0.5, 0.375, 0.5, 0.625, 0.75, 0.375, 0.75, 0.375, 0.75, 0.625, 0.75, 0.375, 0.5, 0.625, 0.5, 0.625, 0.75, 0.375, 0.75, 0.625, 0.75, 0.625, 0.5, 0.625, 0.5, 0.625, 0.75, 0.625, 0.5, 0.625, 0.75, 0.625, 0.75, 0.625, 0.5, 0.0, 0.0, 0.0, 0.0, 0.0, 0.0, 0.0, 0.0, 0.0, 0.0, 0.0, 0.0, 0.0, 0.0, 0.0, 0.0, 0.375, 0.75, 0.375, 0.5, 0.625, 0.5, 0.625, 0.75, 0.0, 0.0, 0.0, 0.0, 0.625, 0.75, 0.0, 0.0, 0.5, 0.5, 0.5625, 0.5, 0.0, 0.0, 0.0, 0.0, 0.625, 0.75, 0.625, 1.0, 0.375, 1.0, 0.375, 1.0, 0.375, 0.75, 0.5, 0.75, 0.5625, 0.75, 0.5625, 0.75, 0.5, 0.75, 0.375, 0.75, 0.375, 0.75, 0.0, 0.0, 0.0, 0.0, 0.375, 0.75, 0.375, 0.5, 0.375, 0.5, 0.375, 0.5, 0.375, 0.5, 0.375, 0.5, 0.375, 0.5, 0.375, 0.5, 0.375, 0.5, 0.5625, 0.75, 0.5625, 0.75, 0.5625, 0.5, 0.5625, 0.5, 0.625, 0.5, 0.625, 0.5, 0.375, 0.5, 0.375, 0.5, 0.5, 0.5, 0.5625, 0.5, 0.5625, 0.5, 0.5, 0.5, 0.375, 0.5, 0.375, 0.5, 0.5, 0.5, 0.375, 0.5, 0.375, 0.5, 0.5, 0.5, 0.5, 0.5, 0.5625, 0.5, 0.5625, 0.5, 0.5, 0.5, 0.375, 0.5, 0.375, 0.5, 0.625, 0.5, 0.625, 0.5, 0.375, 0.5, 0.375, 0.5, 0.625, 0.5, 0.625, 0.5, 0.375, 0.5, 0.375, 0.5, 0.5625, 0.5, 0.5625, 0.5, 0.375, 0.5, 0.375, 0.5, 0.625, 0.5, 0.625, 0.5, 0.0, 0.0, 0.0, 0.0, 0.625, 0.5, 0.625, 0.5, 0.375, 0.5, 0.375, 0.5, 0.5, 0.5, 0.375, 0.5, 0.375, 0.5, 0.5, 0.5, 0.5, 0.5, 0.375, 0.5, 0.375, 0.5, 0.5, 0.5, 0.5, 0.5, 0.5, 0.5, 0.5, 0.5, 0.5, 0.5, 0.5, 0.5, 0.375, 0.5, 0.375, 0.5, 0.5, 0.5, 0.5, 0.5, 0.5625, 0.5, 0.5625, 0.5, 0.5, 0.5, 0.375, 0.5, 0.375, 0.5, 0.625, 0.5, 0.625, 0.5, 0.375, 0.5, 0.375, 0.5, 0.375, 0.5, 0.5625, 0.5, 0.5625, 0.5, 0.5, 0.5, 0.375, 0.5, 0.375, 0.5, 0.5, 0.5, 0.5625, 0.5, 0.5625, 0.5, 0.5, 0.5, 0.375, 0.5, 0.375, 0.5, 0.625, 0.5, 0.625, 0.5, 0.375, 0.5, 0.5, 0.5, 0.375, 0.5, 0.375, 0.5, 0.5, 0.5, 0.0, 0.0, 0.0, 0.0, 0.0, 0.0, 0.0, 0.0, 0.375, 0.5, 0.625, 0.5, 0.625, 0.5, 0.375, 0.5, 0.375, 0.5, 0.625, 0.5, 0.625, 0.5, 0.375, 0.5, 0.375, 0.5, 0.5, 0.5, 0.5, 0.5, 0.375, 0.5, 0.5625, 0.5, 0.5625, 0.5, 0.5625, 0.5, 0.5625, 0.5, 0.375, 0.5, 0.5, 0.5, 0.5, 0.5, 0.375, 0.5, 0.375, 0.5, 0.5, 0.5, 0.5, 0.5, 0.375, 0.5, 0.375, 0.5, 0.625, 0.5, 0.625, 0.5, 0.375, 0.5, 0.375, 0.5, 0.625, 0.5, 0.625, 0.5, 0.375, 0.5, 0.375, 0.5, 0.5625, 0.5, 0.5625, 0.5, 0.375, 0.5, 0.5625, 0.5, 0.5625, 0.5, 0.5625, 0.5, 0.5625, 0.5, 0.375, 0.5, 0.5, 0.5, 0.5, 0.5, 0.375, 0.5, 0.375, 0.5, 0.5, 0.5, 0.5, 0.5, 0.375, 0.5, 0.5625, 0.5, 0.5625, 0.5, 0.5625, 0.5, 0.5625, 0.5, 0.375, 0.5, 0.375, 0.5, 0.5625, 0.5, 0.5625, 0.5, 0.375, 0.5, 0.375, 0.5, 0.625, 0.5, 0.625, 0.5, 0.375, 0.5, 0.375, 0.5, 0.625, 0.5, 0.625, 0.5, 0.375, 0.5, 0.625, 0.5, 0.625, 0.5, 0.375, 0.5, 0.5, 0.5, 0.5, 0.5, 0.5625, 0.5, 0.5625, 0.5, 0.5, 0.5, 0.5625, 0.5, 0.5625, 0.5, 0.5, 0.5, 0.5, 0.5, 0.5, 0.5, 0.5625, 0.5, 0.5625, 0.5, 0.5625, 0.5, 0.5625, 0.5, 0.5625, 0.5, 0.5625, 0.5, 0.5, 0.5, 0.5625, 0.5, 0.5625, 0.5, 0.5, 0.5, 0.5, 0.5, 0.5625, 0.5, 0.5625, 0.5, 0.5, 0.5, 0.5, 0.5, 0.5, 0.5, 0.5, 0.5, 0.5, 0.5, 0.625, 1.0, 0.375, 1.0, 0.375, 0.5, 0.5625, 0.5, 0.3125, 0.25, 0.3125, 0.25, 0.0, 0.0, 0.5, 0.5, 0.5, 0.5, 0.5625, 0.5, 0.5625, 0.5, 0.5, 0.5, 0.5, 0.5, 0.5, 0.5, 0.5, 0.5, 0.5, 0.5, 0.5625, 0.5, 0.5625, 0.5, 0.5, 0.5, 0.5, 0.75, 0.5, 0.5, 0.5, 0.5, 0.5, 0.75, 0.5, 0.5, 0.5625, 0.5, 0.5625, 0.75, 0.5, 0.75, 0.5, 0.5, 0.5, 0.75, 0.5625, 0.75, 0.5625, 0.5, 0.5, 0.5, 0.5, 0.5, 0.5, 0.5, 0.5, 0.5, 0.5, 0.5, 0.5625, 0.5, 0.5625, 0.5, 0.5, 0.5, 0.5, 0.5, 0.5, 0.5, 0.5625, 0.5, 0.5625, 0.5, 0.5, 0.5, 0.5625, 0.5, 0.5625, 0.5, 0.5, 0.5, 0.5, 0.5, 0.5, 0.5, 0.5, 0.5, 0.5, 0.5, 0.5, 0.5, 0.5, 0.5, 0.5625, 0.5, 0.5625, 0.5, 0.375, 0.5, 0.5625, 0.5, 0.5625, 0.5, 0.375, 0.5, 0.5625, 0.5, 0.5625, 0.5, 0.5625, 0.5, 0.5625, 0.5, 0.5625, 0.5, 0.5625, 0.5, 0.5625, 0.5, 0.5625, 0.5, 0.5625, 0.5, 0.5625, 0.5, 0.5625, 0.5, 0.5625, 0.5, 0.0, 0.0, 0.0, 0.0, 0.0, 0.0, 0.0, 0.0, 0.0, 0.0, 0.0, 0.0, 0.0, 0.0, 0.0, 0.0, 0.0, 0.0, 0.0, 0.0, 0.0, 0.0, 0.0, 0.0, 0.0, 0.0, 0.0, 0.0, 0.0, 0.0, 0.0, 0.0, 0.0, 0.0, 0.0, 0.0, 0.0, 0.0, 0.0, 0.0, 0.0, 0.0, 0.0, 0.0, 0.0, 0.0, 0.0, 0.0, 0.4901, 0.5, 0.4979, 0.5, 0.4979, 0.5, 0.4901, 0.5, 0.4901, 0.5, 0.4979, 0.5, 0.4979, 0.75, 0.4901, 0.75, 0.4901, 0.5, 0.4901, 0.75, 0.4979, 0.75, 0.4979, 0.5, 0.4979, 0.75, 0.4901, 0.75, 0.4901, 0.75, 0.4979, 0.75, 0.625, 0.5, 0.625, 0.5, 0.625, 0.5, 0.625, 0.5, 0.625, 0.5, 0.625, 0.5, 0.625, 0.5, 0.625, 0.5, 0.625, 0.5, 0.625, 0.5, 0.625, 0.5, 0.625, 0.5, 0.625, 0.5, 0.625, 0.5, 0.625, 0.5, 0.625, 0.5, 0.625, 0.5, 0.625, 0.5, 0.625, 0.5, 0.625, 0.5, 0.0, 0.0, 0.0, 0.0, 0.5, 0.5, 0.5, 0.5, 0.375, 0.5, 0.375, 0.5, 0.625, 0.5, 0.625, 0.5, 0.375, 0.5, 0.0, 0.0, 0.5, 0.5, 0.5625, 0.5, 0.5625, 0.5, 0.5, 0.5, 0.0, 0.0, 0.375, 0.5, 0.5, 0.5, 0.5625, 0.5, 0.5625, 0.5, 0.5, 0.5, 0.625, 0.5, 0.0, 0.0, 0.0, 0.0, 0.0, 0.0, 0.0, 0.0, 0.625, 0.5, 0.375, 0.5, 0.375, 0.5, 0.0, 0.0, 0.0, 0.0, 0.0, 0.0, 0.0, 0.0, 0.0, 0.0, 0.0, 0.0, 0.0, 0.0, 0.0, 0.0, 0.0, 0.0, 0.0, 0.0, 0.0, 0.0, 0.0, 0.0, 0.0, 0.0, 0.0, 0.0, 0.0, 0.0, 0.0, 0.0, 0.0, 0.0, 0.0, 0.0, 0.0, 0.0, 0.0, 0.0, 0.0, 0.0, 0.0, 0.0, 0.0, 0.0, 0.0, 0.0, 0.0, 0.0, 0.0, 0.0, 0.0, 0.0, 0.0, 0.0, 0.0, 0.0, 0.0, 0.0, 0.0, 0.0, 0.0, 0.0, 0.0, 0.0, 0.375, 0.5, 0.625, 0.5, 0.0, 0.0, 0.0, 0.0, 0.0, 0.0, 0.0, 0.0, 0.0, 0.0, 0.0, 0.0, 0.0, 0.0, 0.0, 0.0, 0.0, 0.0, 0.0, 0.0, 0.0, 0.0, 0.0, 0.0, 0.0, 0.0, 0.0, 0.0, 0.625, 0.5, 0.625, 0.5, 0.625, 0.5, 0.625, 0.5, 0.0, 0.0, 0.0, 0.0, 0.0, 0.0, 0.0, 0.0, 0.0, 0.0, 0.0, 0.0, 0.0, 0.0, 0.0, 0.0, 0.0, 0.0, 0.0, 0.0, 0.0, 0.0, 0.0, 0.0, 0.5625, 0.5, 0.5625, 0.5, 0.0, 0.0, 0.0, 0.0, 0.0, 0.0, 0.0, 0.0, 0.0, 0.0, 0.0, 0.0, 0.0, 0.0, 0.0, 0.0, 0.0, 0.0, 0.0, 0.0, 0.0, 0.0, 0.0, 0.0, 0.0, 0.0, 0.0, 0.0, 0.0, 0.0, 0.0, 0.0, 0.0, 0.0, 0.0, 0.0, 0.0, 0.0, 0.0, 0.0, 0.0, 0.0, 0.0, 0.0, 0.0, 0.0, 0.0, 0.0, 0.0, 0.0, 0.375, 0.5, 0.375, 0.5, 0.375, 0.75, 0.375, 0.5, 0.375, 0.5, 0.375, 0.5, 0.375, 0.5, 0.375, 0.5, 0.0, 0.0, 0.375, 0.5, 0.375, 0.5, 0.0, 0.0, 0.375, 0.75, 0.0, 0.0, 0.375, 0.5, 0.375, 0.5, 0.375, 0.5, 0.375, 0.5, 0.375, 0.5, 0.375, 0.5, 0.375, 0.5, 0.375, 0.5, 0.375, 0.5, 0.375, 0.5, 0.375, 0.5, 0.375, 0.5, 0.375, 0.5, 0.375, 0.5, 0.0, 0.0, 0.0, 0.0, 0.375, 0.5, 0.375, 0.5, 0.375, 0.5, 0.375, 0.5, 0.375, 0.5, 0.5, 0.75, 0.375, 0.75, 0.375, 0.75, 0.375, 0.75, 0.5, 0.75, 0.375, 0.5, 0.375, 0.5, 0.375, 0.5, 0.375, 0.5, 0.375, 0.5, 0.375, 0.5, 0.375, 0.5, 0.375, 0.5, 0.375, 0.5, 0.375, 0.5, 0.375, 0.5, 0.375, 0.5, 0.375, 0.5, 0.375, 0.5, 0.375, 0.5, 0.375, 0.5, 0.5, 0.5, 0.5, 0.5, 0.5, 0.5, 0.5, 0.5, 0.5, 0.5, 0.5, 0.5, 0.5, 0.5, 0.5, 0.5, 0.5, 0.5, 0.5, 0.5, 0.5, 0.5, 0.5, 0.5, 0.5, 0.5, 0.5, 0.5, 0.5, 0.5, 0.5, 0.5, 0.0, 0.0, 0.0, 0.0, 0.0, 0.0, 0.0, 0.0, 0.0, 0.0, 0.0, 0.0, 0.0, 0.0, 0.0, 0.0, 0.0, 0.0, 0.0, 0.0, 0.4688, 0.375, 0.3125, 0.25, 0.0, 0.0, 0.3125, 0.25, 0.0, 0.0, 0.0, 0.0, 0.3125, 0.25, 0.0, 0.0, 0.0, 0.0, 0.0, 0.0, 0.0, 0.0, 0.0, 0.0, 0.0, 0.0, 0.0, 0.0, 0.5625, 0.5, 0.5625, 0.5, 0.3125, 0.25, 0.4688, 0.375, 0.5625, 0.5, 0.5625, 0.5, 0.5625, 0.5, 0.4688, 0.375, 0.4688, 0.375, 0.4688, 0.375, 0.0, 0.0, 0.0, 0.0, 0.0, 0.0, 0.0, 0.0, 0.625, 0.5, 0.0, 0.0, 0.375, 0.5, 0.5, 0.5, 0.5625, 0.5, 0.0, 0.0, 0.0, 0.0, 0.0, 0.0, 0.0, 0.0, 0.3125, 0.25, 0.4688, 0.375, 0.0, 0.0, 0.0, 0.0, 0.375, 0.5, 0.5625, 0.5, 0.5625, 0.5, 0.0, 0.0, 0.0, 0.0, 0.0, 0.0, 0.0, 0.0, 0.4688, 0.375, 0.3125, 0.25, 0.3906, 0.3125, 0.0, 0.0, 0.0, 0.0, 0.0, 0.0, 0.0, 0.0, 0.0, 0.0, 0.0, 0.0, 0.4688, 0.375, 0.0, 0.0, 0.3125, 0.25, 0.0, 0.0, 0.0, 0.0, 0.4688, 0.375, 0.0, 0.0, 0.0, 0.0, 0.4688, 0.375, 0.0, 0.0, 0.0, 0.0, 0.0, 0.0, 0.0, 0.0, 0.0, 0.0, 0.0, 0.0, 0.0, 0.0, 0.0, 0.0, 0.0, 0.0, 0.0, 0.0, 0.0, 0.0, 0.0, 0.0, 0.375, 0.5, 0.5, 0.5, 0.5, 0.5, 0.5625, 0.5, 0.5625, 0.5, 0.5, 0.5, 0.0, 0.0, 0.5, 0.5, 0.5, 0.5, 0.375, 0.5, 0.0, 0.0, 0.0, 0.0, 0.0, 0.0, 0.375, 1.0, 0.375, 0.5, 0.375, 0.5, 0.375, 0.5, 0.375, 0.5, 0.0, 0.0, 0.0, 0.0, 0.0, 0.0, 0.0, 0.0, 0.0, 0.0, 0.0, 0.0, 0.0, 0.0, 0.0, 0.0, 0.0, 0.0, 0.0, 0.0, 0.0, 0.0, 0.5, 0.5, 0.375, 0.5, 0.5, 0.5, 0.5, 0.5, 0.0, 0.0, 0.0, 0.0, 0.375, 0.5, 0.5, 0.5, 0.5, 0.5, 0.5, 0.5, 0.5, 0.5, 0.5, 0.5, 0.0, 0.0, 0.0, 0.0, 0.0, 0.0, 0.0, 0.0, 0.5, 0.5, 0.5, 0.5, 0.5, 0.5, 0.5, 0.5, 0.0, 0.0, 0.0, 0.0, 0.0, 0.0, 0.0, 0.0, 0.5, 0.5, 0.5, 0.5, 0.0, 0.0, 0.0, 0.0, 0.0, 0.0, 0.5, 0.5, 0.5, 0.5, 0.5, 0.5, 0.5, 0.5, 0.5, 0.5, 0.0, 0.0, 0.0, 0.0, 0.0, 0.0, 0.0, 0.0, 0.5, 0.5, 0.5, 0.5, 0.5, 0.5, 0.5, 0.5, 0.5, 0.5, 0.5, 0.5, 0.5, 0.5, 0.5, 0.5, 0.5, 0.5, 0.5, 0.5, 0.5, 0.5, 0.5, 0.5, 0.0, 0.0, 0.0, 0.0, 0.0, 0.0, 0.0, 0.0, 0.0, 0.0, 0.0, 0.0, 0.0, 0.0, 0.0, 0.0, 0.0, 0.0, 0.0, 0.0, 0.0, 0.0, 0.0, 0.0, 0.0, 0.0, 0.0, 0.0, 0.0, 0.0, 0.0, 0.0, 0.375, 0.5, 0.375, 0.5, 0.375, 0.5, 0.375, 0.5, 0.375, 0.5, 0.375, 0.5, 0.375, 0.5, 0.375, 0.5, 0.375, 0.5, 0.375, 0.5, 0.375, 0.5, 0.375, 0.5, 0.375, 0.5, 0.375, 0.5, 0.375, 0.5, 0.0, 0.0, 0.0, 0.0, 0.375, 0.5, 0.375, 0.5, 0.375, 0.5, 0.375, 0.5, 0.375, 0.5, 0.375, 0.5, 0.375, 0.5, 0.5, 0.5, 0.5, 0.5, 0.375, 0.5, 0.375, 0.5, 0.375, 0.5, 0.375, 0.5, 0.375, 0.5, 0.375, 0.5, 0.0, 0.0, 0.0, 0.0, 0.0, 0.0, 0.0, 0.0, 0.0, 0.0, 0.0, 0.0, 0.0, 0.0, 0.0, 0.0, 0.0, 0.0, 0.0, 0.0, 0.0, 0.0, 0.0, 0.0, 0.0, 0.0, 0.0, 0.0, 0.0, 0.0, 0.0, 0.0, 0.0, 0.0, 0.0, 0.0, 0.0, 0.0, 0.0, 0.0, 0.0, 0.0, 0.0, 0.0, 0.0, 0.0, 0.0, 0.0, 0.0, 0.0, 0.375, 0.75, 0.375, 0.75, 0.0, 0.0, 0.0, 0.0, 0.375, 0.75, 0.375, 0.75, 0.0, 0.0, 0.0, 0.0, 0.375, 0.75, 0.375, 0.75, 0.0, 0.0, 0.0, 0.0, 0.0, 0.0, 0.0, 0.0, 0.0, 0.0, 0.0, 0.0, 0.0, 0.0, 0.0, 0.0, 0.0, 0.0, 0.0, 0.0, 0.0, 0.0, 0.0, 0.0, 0.0, 0.0, 0.0, 0.0, 0.625, 0.75, 0.625, 0.75, 0.625, 1.0, 0.625, 0.75, 0.0, 0.0, 0.0, 0.0, 0.0, 0.0, 0.0, 0.0, 0.0, 0.0, 0.0, 0.0, 0.625, 1.0, 0.5625, 0.5, 0.5625, 0.5, 0.625, 0.5, 0.0, 0.0, 0.0, 0.0, 0.0, 0.0, 0.5, 0.5, 0.5625, 0.5, 0.0, 0.0, 0.375, 0.5, 0.375, 0.5, 0.0, 0.0, 0.625, 0.5, 0.5625, 0.5, 0.375, 0.5, 0.0, 0.0, 0.0, 0.0, 0.0, 0.0, 0.0, 0.0, 0.375, 0.5, 0.0, 0.0, 0.625, 0.5, 0.5625, 0.5, 0.375, 0.5, 0.375, 0.5, 0.375, 0.5, 0.5625, 0.5, 0.5625, 0.5, 0.375, 0.5, 0.375, 0.5, 0.5625, 0.5, 0.625, 0.5, 0.0, 0.0, 0.375, 0.5, 0.375, 0.5, 0.0, 0.0, 0.0, 0.0, 0.0, 0.0, 0.0, 0.0, 0.0, 0.0, 0.0, 0.0, 0.0, 0.0, 0.0, 0.0, 0.0, 0.0, 0.0, 0.0, 0.0, 0.0, 0.0, 0.0, 0.0, 0.0, 0.0, 0.0, 0.0, 0.0, 0.0, 0.0, 0.0, 0.0, 0.0, 0.0, 0.0, 0.0, 0.0, 0.0, 0.0, 0.0, 0.0, 0.0, 0.0, 0.0, 0.0, 0.0, 0.0, 0.0, 0.375, 0.5, 0.5625, 0.5, 0.5625, 0.5, 0.5625, 0.5, 0.375, 0.5, 0.375, 0.5, 0.375, 0.5, 0.375, 0.5, 0.375, 0.5, 0.375, 0.5, 0.0, 0.0, 0.0, 0.0, 0.0, 0.0, 0.0, 0.0, 0.5625, 0.5, 0.375, 0.5, 0.375, 0.5, 0.5625, 0.5, 0.0, 0.0, 0.0, 0.0, 0.0, 0.0, 0.0, 0.0, 0.0, 0.0, 0.0, 0.0, 0.0, 0.0, 0.0, 0.0, 0.0, 0.0, 0.0, 0.0, 0.0, 0.0, 0.0, 0.0, 0.0, 0.0, 0.0, 0.0, 0.0, 0.0, 0.0, 0.0, 0.0, 0.0, 0.0, 0.0, 0.0, 0.0, 0.0, 0.0, 0.0, 0.0, 0.0, 0.0, 0.0, 0.0, 0.0, 0.0, 0.0, 0.0, 0.0, 0.0, 0.0, 0.0, 0.0, 0.0, 0.0, 0.0, 0.0, 0.0, 0.5625, 0.5, 0.5625, 0.5, 0.5625, 0.5, 0.5625, 0.5, 0.0, 0.0, 0.0, 0.0, 0.0, 0.0, 0.0, 0.0, 0.0, 0.0, 0.0, 0.0, 0.0, 0.0, 0.0, 0.0, 0.0, 0.0, 0.0, 0.0, 0.0, 0.0, 0.0, 0.0, 0.0, 0.0, 0.0, 0.0, 0.0, 0.0, 0.4688, 0.375, 0.0, 0.0, 0.0, 0.0, 0.4688, 0.375, 0.0, 0.0, 0.0, 0.0, 0.0, 0.0, 0.0, 0.0, 0.0, 0.0, 0.4688, 0.375, 0.4688, 0.375, 0.0, 0.0, 0.0, 0.0, 0.4688, 0.375, 0.4688, 0.375, 0.0, 0.0, 0.0, 0.0, 0.0, 0.0, 0.4688, 0.375, 0.4688, 0.375, 0.5, 0.5, 0.5, 0.5, 0.5, 0.5, 0.5, 0.5, 0.5, 0.5, 0.5, 0.5, 0.0, 0.0, 0.0, 0.0, 0.0, 0.0, 0.0, 0.0, 0.5, 0.5, 0.5, 0.5, 0.5, 0.5, 0.0, 0.0, 0.4979, 0.5, 0.4979, 0.5, 0.0, 0.0, 0.0, 0.0, 0.0, 0.0, 0.0, 0.0, 0.0, 0.0, 0.0, 0.0, 0.0, 0.0, 0.0, 0.0, 0.0, 0.0, 0.0, 0.0, 0.0, 0.0, 0.0, 0.0, 0.0, 0.0, 0.0, 0.0, 0.0, 0.0, 0.0, 0.0, 0.0, 0.0, 0.0, 0.0, 0.0, 0.0, 0.0, 0.0, 0.0, 0.0, 0.0, 0.0, 0.4979, 0.75, 0.4979, 0.75, 0.0, 0.0, 0.0, 0.0, 0.0, 0.0, 0.0, 0.0, 0.0, 0.0, 0.4979, 0.75, 0.4979, 0.5, 0.0, 0.0, 0.0, 0.0, 0.0, 0.0, 0.0, 0.0, 0.0, 0.0, 0.0, 0.0, 0.0, 0.0, 0.0, 0.0, 0.0, 0.0, 0.0, 0.0, 0.0, 0.0, 0.0, 0.0, 0.0, 0.0, 0.0, 0.0, 0.0, 0.0, 0.0, 0.0, 0.0, 0.0, 0.0, 0.0, 0.0, 0.0, 0.0, 0.0, 0.0, 0.0, 0.0, 0.0, 0.0, 0.0, 0.0, 0.0, 0.0, 0.0, 0.0, 0.0, 0.0, 0.0, 0.0, 0.0, 0.0, 0.0, 0.0, 0.0, 0.0, 0.0, 0.0, 0.0, 0.0, 0.0, 0.0, 0.0, 0.0, 0.0, 0.0, 0.0, 0.0, 0.0, 0.0, 0.0, 0.0, 0.0, 0.0, 0.0, 0.4979, 0.5, 0.4979, 0.75, 0.0, 0.0, 0.0, 0.0, 0.4979, 0.5, 0.0, 0.0, 0.0, 0.0, 0.0, 0.0, 0.0, 0.0, 0.0, 0.0, 0.0, 0.0, 0.0, 0.0, 0.0, 0.0, 0.0, 0.0, 0.0, 0.0, 0.0, 0.0, 0.0, 0.0, 0.0, 0.0, 0.0, 0.0, 0.0, 0.0, 0.0, 0.0, 0.0, 0.0, 0.0, 0.0, 0.0, 0.0, 0.0, 0.0, 0.0, 0.0, 0.0, 0.0, 0.0, 0.0, 0.0, 0.0, 0.0, 0.0, 0.0, 0.0, 0.0, 0.0, 0.0, 0.0, 0.0, 0.0, 0.0, 0.0, 0.625, 0.5, 0.5625, 0.5, 0.5625, 0.5, 0.375, 0.5, 0.375, 0.5, 0.625, 0.5, 0.5625, 0.5, 0.5, 0.5, 0.0, 0.0, 0.0, 0.0, 0.0, 0.0, 0.0, 0.0, 0.0, 0.0, 0.0, 0.0, 0.0, 0.0, 0.0, 0.0, 0.0, 0.0, 0.0, 0.0, 0.0, 0.0, 0.0, 0.0, 0.0, 0.0, 0.0, 0.0, 0.0, 0.0, 0.0, 0.0, 0.0, 0.0, 0.0, 0.0, 0.0, 0.0, 0.0, 0.0, 0.0, 0.0, 0.0, 0.0, 0.0, 0.0, 0.0, 0.0, 0.0, 0.0, 0.0, 0.0, 0.0, 0.0, 0.0, 0.0, 0.0, 0.0, 0.0, 0.0, 0.0, 0.0, 0.0, 0.0, 0.0, 0.0, 0.0, 0.0, 0.0, 0.0, 0.0, 0.0, 0.0, 0.0, 0.0, 0.0, 0.0, 0.0, 0.0, 0.0, 0.0, 0.0, 0.0, 0.0, 0.0, 0.0, 0.0, 0.0, 0.0, 0.0, 0.0, 0.0, 0.0, 0.0, 0.0, 0.0, 0.0, 0.0, 0.0, 0.0, 0.0, 0.0, 0.0, 0.0, 0.0, 0.0, 0.0, 0.0, 0.0, 0.0, 0.0, 0.0, 0.0, 0.0, 0.0, 0.0, 0.0, 0.0, 0.0, 0.0, 0.0, 0.0, 0.0, 0.0, 0.0, 0.0, 0.0, 0.0, 0.0, 0.0, 0.0, 0.0, 0.0, 0.0, 0.0, 0.0, 0.0, 0.0, 0.0, 0.0, 0.0, 0.0, 0.0, 0.0, 0.0, 0.0, 0.0, 0.0, 0.0, 0.0, 0.0, 0.0, 0.0, 0.0, 0.0, 0.0, 0.0, 0.0, 0.0, 0.0, 0.375, 0.5, 0.375, 0.5, 0.375, 0.5, 0.375, 0.5, 0.375, 0.5, 0.375, 0.5, 0.375, 0.5, 0.375, 0.5, 0.0, 0.0, 0.0, 0.0, 0.0, 0.0, 0.0, 0.0, 0.0, 0.0, 0.0, 0.0, 0.0, 0.0, 0.0, 0.0, 0.0, 0.0, 0.0, 0.0, 0.0, 0.0, 0.0, 0.0, 0.0, 0.0, 0.0, 0.0, 0.0, 0.0, 0.0, 0.0, 0.375, 0.5, 0.0, 0.0, 0.0, 0.0, 0.0, 0.0, 0.0, 0.0, 0.0, 0.0, 0.0, 0.0, 0.0, 0.0, 0.0, 0.0, 0.0, 0.0, 0.0, 0.0, 0.0, 0.0, 0.0, 0.0, 0.0, 0.0, 0.0, 0.0, 0.0, 0.0, 0.0, 0.0, 0.0, 0.0, 0.0, 0.0, 0.0, 0.0, 0.0, 0.0, 0.0, 0.0, 0.0, 0.0, 0.0, 0.0, 0.0, 0.0, 0.0, 0.0, 0.0, 0.0, 0.0, 0.0, 0.375, 0.5, 0.375, 0.5, 0.375, 0.5, 0.375, 0.5, 0.375, 0.5, 0.375, 0.5, 0.0, 0.0, 0.0, 0.0, 0.0, 0.0, 0.0, 0.0, 0.375, 0.5, 0.375, 0.5, 0.375, 0.5, 0.375, 0.5, 0.0, 0.0, 0.0, 0.0, 0.0, 0.0, 0.0, 0.0, 0.0, 0.0, 0.0, 0.0, 0.0, 0.0, 0.0, 0.0, 0.0, 0.0, 0.0, 0.0, 0.0, 0.0, 0.0, 0.0, 0.0, 0.0, 0.0, 0.0, 0.0, 0.0, 0.0, 0.0, 0.375, 0.5, 0.375, 0.5, 0.375, 0.5, 0.375, 0.5, 0.0, 0.0, 0.0, 0.0, 0.0, 0.0, 0.0, 0.0, 0.0, 0.0, 0.0, 0.0, 0.0, 0.0, 0.0, 0.0, 0.0, 0.0, 0.375, 0.5, 0.375, 0.5, 0.0, 0.0, 0.0, 0.0, 0.0, 0.0, 0.375, 0.5, 0.0, 0.0, 0.375, 0.5, 0.375, 0.5, 0.375, 0.5, 0.375, 0.5, 0.375, 0.5, 0.375, 0.5, 0.375, 0.5, 0.375, 0.5, 0.0, 0.0, 0.0, 0.0, 0.0, 0.0, 0.0, 0.0, 0.375, 0.5, 0.375, 0.5, 0.375, 0.5, 0.375, 0.5, 0.375, 0.5, 0.0, 0.0, 0.0, 0.0, 0.0, 0.0, 0.375, 0.5, 0.375, 0.5, 0.375, 0.5, 0.375, 0.5, 0.0, 0.0, 0.0, 0.0, 0.0, 0.0, 0.0, 0.0, 0.375, 0.5, 0.375, 0.5, 0.375, 0.5, 0.375, 0.5, 0.375, 0.5, 0.375, 0.5, 0.375, 0.5, 0.375, 0.5, 0.375, 0.5, 0.375, 0.5, 0.375, 0.5, 0.375, 0.5, 0.0, 0.0, 0.0, 0.0, 0.0, 0.0, 0.0, 0.0, 0.375, 0.5, 0.375, 0.5, 0.375, 0.5, 0.375, 0.5, 0.375, 0.5, 0.375, 0.5, 0.375, 0.5, 0.375, 0.5, 0.0, 0.0, 0.0, 0.0, 0.0, 0.0, 0.0, 0.0, 0.0, 0.0, 0.0, 0.0, 0.0, 0.0, 0.0, 0.0, 0.375, 0.5, 0.375, 0.5, 0.375, 0.5, 0.375, 0.5, 0.375, 0.5, 0.0, 0.0, 0.375, 0.5, 0.0, 0.0, 0.375, 0.5, 0.375, 0.5, 0.375, 0.5, 0.375, 0.5, 0.375, 0.5, 0.375, 0.5, 0.375, 0.5, 0.375, 0.5, 0.375, 0.5, 0.375, 0.5, 0.375, 0.5, 0.375, 0.5, 0.375, 0.5, 0.375, 0.5, 0.375, 0.5, 0.375, 0.5, 0.0, 0.0, 0.0, 0.0, 0.0, 0.0, 0.0, 0.0, 0.375, 0.5, 0.375, 0.5, 0.375, 0.5, 0.375, 0.5, 0.375, 0.5, 0.375, 0.5, 0.375, 0.5, 0.375, 0.5, 0.0, 0.0, 0.375, 0.5, 0.375, 0.5, 0.0, 0.0, 0.375, 0.5, 0.375, 0.5, 0.375, 0.5, 0.375, 0.5, 0.375, 0.5, 0.375, 0.5, 0.375, 0.5, 0.375, 0.5, 0.375, 0.5, 0.0, 0.0, 0.0, 0.0, 0.375, 0.5, 0.0, 0.0, 0.0, 0.0, 0.375, 0.5, 0.375, 0.5, 0.375, 0.5, 0.375, 0.5, 0.375, 0.5, 0.375, 0.5, 0.375, 0.5, 0.375, 0.5, 0.375, 0.5, 0.375, 0.5, 0.0, 0.0, 0.0, 0.0, 0.0, 0.0, 0.0, 0.0, 0.0, 0.0, 0.0, 0.0, 0.375, 0.5, 0.375, 0.5, 0.375, 0.5, 0.375, 0.5, 0.375, 0.5, 0.375, 0.5, 0.0, 0.0, 0.0, 0.0, 0.0, 0.0, 0.0, 0.0, 0.0, 0.0, 0.0, 0.0, 0.0, 0.0, 0.0, 0.0, 0.0, 0.0, 0.0, 0.0, 0.0, 0.0, 0.0, 0.0, 0.0, 0.0, 0.0, 0.0, 0.0, 0.0, 0.0, 0.0, 0.0, 0.0, 0.0, 0.0, 0.0, 0.0, 0.0, 0.0, 0.0, 0.0, 0.0, 0.0, 0.0, 0.0, 0.0, 0.0, 0.0, 0.0, 0.0, 0.0, 0.0, 0.0, 0.0, 0.0, 0.0, 0.0, 0.0, 0.0, 0.0, 0.0, 0.0, 0.0, 0.0, 0.0, 0.0, 0.0, 0.0, 0.0, 0.0, 0.0, 0.0, 0.0, 0.0, 0.0, 0.0, 0.0, 0.0, 0.0, 0.0, 0.0, 0.0, 0.0, 0.0, 0.0, 0.0, 0.0, 0.0, 0.0, 0.0, 0.0, 0.0, 0.0, 0.0, 0.0, 0.0, 0.0, 0.0, 0.0, 0.0, 0.0, 0.0, 0.0, 0.0, 0.0, 0.0, 0.0, 0.0, 0.0, 0.0, 0.0, 0.0, 0.0, 0.0, 0.0, 0.0, 0.0, 0.0, 0.0, 0.0, 0.0, 0.0, 0.0, 0.0, 0.0, 0.0, 0.0, 0.0, 0.0, 0.0, 0.0, 0.0, 0.0, 0.0, 0.0, 0.0, 0.0, 0.0, 0.0, 0.0, 0.0, 0.0, 0.0, 0.0, 0.0, 0.0, 0.0, 0.0, 0.0, 0.0, 0.0, 0.0, 0.0, 0.0, 0.0, 0.0, 0.0, 0.0, 0.0, 0.0, 0.0, 0.0, 0.0, 0.0, 0.0, 0.0, 0.0, 0.0, 0.0, 0.0, 0.0, 0.0, 0.0, 0.0, 0.0, 0.0, 0.0, 0.0, 0.0, 0.0, 0.0, 0.5625, 0.5, 0.5625, 0.5, 0.5625, 0.5, 0.5625, 0.5, 0.0, 0.0, 0.0, 0.0, 0.0, 0.0, 0.0, 0.0, 0.0, 0.0, 0.0, 0.0, 0.0, 0.0, 0.0, 0.0, 0.0, 0.0, 0.0, 0.0, 0.0, 0.0, 0.0, 0.0, 0.0, 0.0, 0.0, 0.0, 0.0, 0.0, 0.0, 0.0, 0.0, 0.0, 0.0, 0.0, 0.0, 0.0, 0.0, 0.0, 0.0, 0.0, 0.0, 0.0, 0.0, 0.0, 0.0, 0.0, 0.0, 0.0, 0.0, 0.0, 0.0, 0.0, 0.0, 0.0, 0.0, 0.0, 0.0, 0.0, 0.0, 0.0, 0.0, 0.0, 0.0, 0.0, 0.0, 0.0, 0.0, 0.0, 0.0, 0.0, 0.0, 0.0, 0.0, 0.0, 0.0, 0.0, 0.0, 0.0, 0.0, 0.0, 0.0, 0.0, 0.0, 0.0, 0.0, 0.0, 0.0, 0.0, 0.0, 0.0, 0.0, 0.0, 0.0, 0.0, 0.0, 0.0, 0.0, 0.0, 0.0, 0.0, 0.0, 0.0, 0.0, 0.0, 0.0, 0.0, 0.0, 0.0, 0.0, 0.0, 0.0, 0.0, 0.0, 0.0, 0.0, 0.0, 0.0, 0.0, 0.0, 0.0, 0.0, 0.0, 0.0, 0.0, 0.0, 0.0, 0.0, 0.0, 0.0, 0.0, 0.0, 0.0, 0.0, 0.0, 0.0, 0.0, 0.0, 0.0, 0.0, 0.0, 0.0, 0.0, 0.0, 0.0, 0.0, 0.0, 0.0, 0.0, 0.0, 0.0, 0.0, 0.0, 0.0, 0.0, 0.0, 0.0, 0.0, 0.0, 0.0, 0.0, 0.0, 0.0, 0.0, 0.0, 0.0, 0.0, 0.0, 0.0, 0.0, 0.0, 0.0, 0.0, 0.0, 0.0, 0.0, 0.0, 0.0, 0.0, 0.0, 0.0, 0.0, 0.0, 0.0, 0.0, 0.0, 0.0, 0.0, 0.0, 0.0, 0.0, 0.0, 0.0, 0.0, 0.0, 0.0, 0.0, 0.0, 0.0, 0.0, 0.0, 0.0, 0.0, 0.0, 0.0, 0.0, 0.0, 0.0, 0.0, 0.0, 0.0, 0.0, 0.0, 0.0, 0.0, 0.0, 0.0, 0.0, 0.0, 0.0, 0.0, 0.0, 0.0, 0.0, 0.0, 0.0, 0.0, 0.0, 0.0, 0.0, 0.0, 0.625, 0.5, 0.625, 0.5, 0.0, 0.0, 0.0, 0.0, 0.0, 0.0, 0.0, 0.0, 0.0, 0.0, 0.625, 0.5, 0.625, 0.5, 0.625, 0.5, 0.625, 0.5, 0.0, 0.0, 0.0, 0.0, 0.625, 0.5, 0.625, 0.5, 0.0, 0.0, 0.0, 0.0, 0.0, 0.0, 0.0, 0.0, 0.0, 0.0, 0.0, 0.0, 0.0, 0.0, 0.0, 0.0, 0.0, 0.0, 0.0, 0.0, 0.0, 0.0, 0.0, 0.0, 0.0, 0.0, 0.0, 0.0, 0.0, 0.0, 0.0, 0.0, 0.0, 0.0, 0.0, 0.0, 0.0, 0.0, 0.0, 0.0, 0.0, 0.0, 0.0, 0.0, 0.0, 0.0, 0.0, 0.0, 0.0, 0.0, 0.0, 0.0, 0.0, 0.0, 0.0, 0.0, 0.0, 0.0, 0.0, 0.0, 0.0, 0.0, 0.0, 0.0, 0.0, 0.0, 0.0, 0.0, 0.0, 0.0, 0.0, 0.0, 0.0, 0.0, 0.0, 0.0, 0.0, 0.0, 0.0, 0.0, 0.0, 0.0, 0.0, 0.0, 0.0, 0.0, 0.625, 0.5, 0.0, 0.0, 0.0, 0.0, 0.0, 0.0, 0.0, 0.0, 0.0, 0.0, 0.625, 0.5, 0.625, 0.5, 0.625, 0.75, 0.625, 0.5, 0.0, 0.0, 0.0, 0.0, 0.625, 0.5, 0.0, 0.0, 0.0, 0.0, 0.625, 0.5, 0.625, 0.5, 0.625, 0.5, 0.625, 0.5, 0.625, 0.5, 0.0, 0.0, 0.0, 0.0, 0.0, 0.0, 0.0, 0.0, 0.0, 0.0, 0.0, 0.0, 0.0, 0.0, 0.0, 0.0, 0.0, 0.0, 0.0, 0.0, 0.0, 0.0, 0.0, 0.0, 0.0, 0.0, 0.0, 0.0, 0.0, 0.0, 0.0, 0.0, 0.0, 0.0, 0.0, 0.0, 0.0, 0.0, 0.0, 0.0, 0.0, 0.0, 0.625, 0.5, 0.625, 0.5, 0.0, 0.0, 0.0, 0.0, 0.0, 0.0, 0.0, 0.0, 0.0, 0.0, 0.0, 0.0, 0.0, 0.0, 0.0, 0.0, 0.0, 0.0, 0.0, 0.0, 0.0, 0.0, 0.0, 0.0, 0.0, 0.0, 0.0, 0.0, 0.0, 0.0, 0.0, 0.0, 0.0, 0.0, 0.0, 0.0, 0.0, 0.0, 0.0, 0.0, 0.0, 0.0, 0.0, 0.0, 0.0, 0.0, 0.0, 0.0, 0.0, 0.0, 0.0, 0.0, 0.0, 0.0, 0.0, 0.0, 0.0, 0.0, 0.0, 0.0, 0.0, 0.0, 0.0, 0.0, 0.0, 0.0, 0.0, 0.0, 0.0, 0.0, 0.0, 0.0, 0.0, 0.0, 0.0, 0.0, 0.0, 0.0, 0.0, 0.0, 0.0, 0.0, 0.0, 0.0, 0.0, 0.0, 0.0, 0.0, 0.0, 0.0, 0.0, 0.0, 0.0, 0.0, 0.0, 0.0, 0.0, 0.0, 0.0, 0.0, 0.0, 0.0, 0.0, 0.0, 0.0, 0.0, 0.0, 0.0, 0.0, 0.0, 0.0, 0.0, 0.0, 0.0, 0.0, 0.0, 0.0, 0.0, 0.0, 0.0, 0.0, 0.0, 0.0, 0.0, 0.0, 0.0, 0.0, 0.0, 0.0, 0.0, 0.0, 0.0, 0.0, 0.0, 0.0, 0.0, 0.0, 0.0, 0.0, 0.0, 0.0, 0.0, 0.0, 0.0, 0.0, 0.0, 0.0, 0.0, 0.0, 0.0, 0.0, 0.0, 0.0, 0.0, 0.0, 0.0, 0.0, 0.0, 0.0, 0.0, 0.0, 0.0, 0.0, 0.0, 0.0, 0.0, 0.0, 0.0, 0.0, 0.0, 0.0, 0.0, 0.0, 0.0, 0.0, 0.0, 0.0, 0.0, 0.0, 0.0, 0.0, 0.0, 0.0, 0.0, 0.0, 0.0, 0.0, 0.0, 0.0, 0.0, 0.0, 0.0, 0.0, 0.0, 0.0, 0.0, 0.0, 0.0, 0.0, 0.0, 0.0, 0.0, 0.3125, 0.25, 0.0, 0.0, 0.625, 1.0, 0.0, 0.0, 0.0, 0.0, 0.0, 0.0, 0.0, 0.0, 0.0, 0.0, 0.0, 0.0, 0.0, 0.0, 0.0, 0.0, 0.0, 0.0, 0.0, 0.0, 0.0, 0.0, 0.0, 0.0, 0.0, 0.0, 0.0, 0.0, 0.0, 0.0, 0.0, 0.0, 0.0, 0.0, 0.625, 0.5, 0.0, 0.0, 0.0, 0.0, 0.0, 0.0, 0.0, 0.0, 0.0, 0.0, 0.0, 0.0, 0.0, 0.0, 0.0, 0.0, 0.0, 0.0, 0.0, 0.0, 0.625, 1.0, 0.0, 0.0, 0.0, 0.0, 0.0, 0.0, 0.625, 0.5, 0.0, 0.0, 0.0, 0.0, 0.3125, 0.25, 0.0, 0.0, 0.0, 0.0, 0.0, 0.0, 0.0, 0.0, 0.0, 0.0, 0.0, 0.0, 0.0, 0.0, 0.0, 0.0, 0.0, 0.0, 0.0, 0.0, 0.0, 0.0, 0.0, 0.0, 0.0, 0.0, 0.0, 0.0, 0.0, 0.0, 0.0, 0.0, 0.0, 0.0, 0.0, 0.0, 0.0, 0.0, 0.0, 0.0, 0.0, 0.0, 0.0, 0.0, 0.0, 0.0, 0.0, 0.0, 0.0, 0.0, 0.0, 0.0, 0.0, 0.0, 0.0, 0.0, 0.0, 0.0, 0.0, 0.0, 0.0, 0.0, 0.0, 0.0, 0.0, 0.0, 0.0, 0.0, 0.0, 0.0, 0.0, 0.0, 0.0, 0.0, 0.0, 0.0, 0.0, 0.0, 0.0, 0.0, 0.0, 0.0, 0.0, 0.0, 0.0, 0.0, 0.0, 0.0, 0.0, 0.0, 0.0, 0.0, 0.0, 0.0, 0.0, 0.0, 0.0, 0.0, 0.0, 0.0, 0.0, 0.0, 0.0, 0.0, 0.0, 0.0, 0.0, 0.0, 0.0, 0.0, 0.0, 0.0, 0.0, 0.0, 0.0, 0.0, 0.0, 0.0, 0.0, 0.0, 0.0, 0.0, 0.0, 0.0, 0.0, 0.0, 0.0, 0.0, 0.0, 0.0, 0.0, 0.0, 0.0, 0.0, 0.0, 0.0, 0.0, 0.0, 0.0, 0.0, 0.0, 0.0, 0.0, 0.0, 0.0, 0.0, 0.0, 0.0, 0.0, 0.0, 0.0, 0.0, 0.0, 0.0, 0.0, 0.0, 0.0, 0.0, 0.0, 0.0, 0.0, 0.0, 0.0, 0.0, 0.0, 0.0, 0.0, 0.0, 0.0, 0.0, 0.0, 0.0, 0.0, 0.0, 0.0, 0.0, 0.0, 0.0, 0.0, 0.0, 0.0, 0.0, 0.0, 0.0, 0.0, 0.0, 0.0, 0.0, 0.0, 0.0, 0.0, 0.0, 0.0, 0.0, 0.0, 0.0, 0.0, 0.0, 0.0, 0.0, 0.0, 0.0, 0.0, 0.0, 0.0, 0.0, 0.0, 0.0, 0.0, 0.0, 0.0, 0.0, 0.0, 0.0, 0.0, 0.0, 0.0, 0.0, 0.0, 0.0, 0.0, 0.0, 0.0, 0.0, 0.0, 0.0, 0.0, 0.0, 0.0, 0.0, 0.0, 0.0, 0.0, 0.0, 0.0, 0.0, 0.0, 0.0, 0.0, 0.0, 0.0, 0.0, 0.0, 0.0, 0.0, 0.0, 0.0, 0.0, 0.0, 0.0, 0.0, 0.0, 0.0, 0.0, 0.0, 0.0, 0.0, 0.0, 0.0, 0.0, 0.0, 0.0, 0.0, 0.0, 0.0, 0.0, 0.4979, 0.75, 0.4979, 0.75, 0.4979, 0.75, 0.4979, 0.75, 0.0, 0.0, 0.0, 0.0, 0.625, 0.5, 0.3125, 0.25, 0.0, 0.0, 0.0, 0.0, 0.0, 0.0, 0.0, 0.0, 0.0, 0.0, 0.0, 0.0, 0.0, 0.0, 0.0, 0.0, 0.0, 0.0, 0.0, 0.0, 0.0, 0.0, 0.0, 0.0, 0.4979, 0.5, 0.4979, 0.75, 0.4979, 0.75, 0.4979, 0.5, 0.0, 0.0, 0.0, 0.0, 0.0, 0.0, 0.0, 0.0, 0.0, 0.0, 0.0, 0.0, 0.0, 0.0, 0.0, 0.0, 0.0, 0.0, 0.0, 0.0, 0.0, 0.0, 0.0, 0.0, 0.0, 0.0, 0.0, 0.0, 0.0, 0.0, 0.0, 0.0, 0.0, 0.0, 0.0, 0.0, 0.0, 0.0, 0.0, 0.0, 0.0, 0.0, 0.0, 0.0, 0.0, 0.0, 0.0, 0.0, 0.0, 0.0, 0.0, 0.0, 0.0, 0.0, 0.0, 0.0, 0.0, 0.0, 0.0, 0.0, 0.0, 0.0, 0.0, 0.0, 0.0, 0.0, 0.0, 0.0, 0.0, 0.0, 0.0, 0.0, 0.0, 0.0, 0.4979, 0.5, 0.4979, 0.5, 0.4979, 0.5, 0.4979, 0.5, 0.0, 0.0, 0.0, 0.0, 0.0, 0.0, 0.0, 0.0, 0.0, 0.0, 0.0, 0.0, 0.0, 0.0, 0.0, 0.0, 0.0, 0.0, 0.0, 0.0, 0.0, 0.0, 0.0, 0.0, 0.0, 0.0, 0.0, 0.0, 0.0, 0.0, 0.0, 0.0, 0.0, 0.0, 0.0, 0.0, 0.0, 0.0, 0.0, 0.0, 0.0, 0.0, 0.0, 0.0, 0.0, 0.0, 0.0, 0.0, 0.0, 0.0, 0.0, 0.0, 0.0, 0.0, 0.0, 0.0, 0.0, 0.0, 0.0, 0.0, 0.0, 0.0, 0.0, 0.0, 0.0, 0.0, 0.0, 0.0, 0.0, 0.0, 0.0, 0.0, 0.0, 0.0, 0.0, 0.0, 0.0, 0.0, 0.0, 0.0, 0.0, 0.0, 0.0, 0.0, 0.0, 0.0, 0.0, 0.0, 0.0, 0.0, 0.0, 0.0, 0.0, 0.0, 0.0, 0.0, 0.0, 0.0, 0.0, 0.0, 0.0, 0.0, 0.0, 0.0, 0.0, 0.0, 0.0, 0.0, 0.0, 0.0, 0.0, 0.0, 0.0, 0.0, 0.0, 0.0, 0.0, 0.0, 0.0, 0.0, 0.0, 0.0, 0.0, 0.0, 0.0, 0.0, 0.0, 0.0, 0.0, 0.0, 0.0, 0.0, 0.0, 0.0, 0.0, 0.0, 0.0, 0.0, 0.0, 0.0, 0.0, 0.0, 0.0, 0.0, 0.0, 0.0, 0.0, 0.0, 0.0, 0.0, 0.0, 0.0, 0.0, 0.0, 0.0, 0.0, 0.0, 0.0, 0.0, 0.0, 0.0, 0.0, 0.0, 0.0, 0.0, 0.0, 0.0, 0.0, 0.625, 0.5, 0.0, 0.0, 0.0, 0.0, 0.0, 0.0, 0.0, 0.0, 0.0, 0.0, 0.0, 0.0, 0.0, 0.0, 0.0, 0.0, 0.0, 0.0, 0.0, 0.0, 0.0, 0.0, 0.0, 0.0, 0.0, 0.0, 0.0, 0.0, 0.0, 0.0, 0.0, 0.0, 0.0, 0.0, 0.0, 0.0, 0.0, 0.0, 0.0, 0.0, 0.0, 0.0, 0.0, 0.0, 0.0, 0.0, 0.0, 0.0, 0.0, 0.0, 0.0, 0.0, 0.0, 0.0, 0.0, 0.0, 0.0, 0.0, 0.0, 0.0, 0.625, 0.5, 0.0, 0.0, 0.0, 0.0, 0.625, 1.0, 0.0, 0.0])
me_cube_002.use_remesh_fix_poles = True
me_cube_002.use_remesh_preserve_attributes = False
me_cube_002.use_mirror_vertex_groups = False
me_cube_002.update()

# ---- objects
ob_light = bpy.data.objects.new('Light', light_light)
ob_camera = bpy.data.objects.new('Camera', cam_camera)
ob_empty = bpy.data.objects.new('Empty', None)
ob_cube_001 = bpy.data.objects.new('Cube.001', me_cube_002)

# ---- transforms, parenting, visibility, modifiers, constraints
ob_light.location = (-20.12, -23.03, 27.73)
ob_light.rotation_euler = (0.6503, 0.05522, 1.866)
ob_light.lock_rotations_4d = False
ob_light.empty_display_type = 'ARROWS'
ob_light.color = (0.0, 0.0, 0.0, 0.0)
ob_light.lineart.crease_threshold = 0.0
ob_camera.location = (16.83, -18.16, 7.232)
ob_camera.rotation_euler = (1.109, 0.0, 0.8149)
ob_camera.lock_rotations_4d = False
ob_camera.empty_display_type = 'ARROWS'
ob_camera.color = (0.0, 0.0, 0.0, 0.0)
ob_camera.display_type = 'WIRE'
ob_camera.lineart.crease_threshold = 0.0
ob_empty.location = (0.0, 0.0, 0.0)
ob_empty.scale = (2.0, 2.0, 1.0)
ob_empty.empty_display_type = 'IMAGE'
ob_empty.empty_display_size = 5.0
ob_empty.empty_image_offset = (0.0, 0.0)
ob_empty.empty_image_depth = 'FRONT'
ob_empty.use_empty_image_alpha = True
ob_empty.empty_image_side = 'FRONT'
ob_empty.color = (1.0, 1.0, 1.0, 0.5)
ob_empty.lineart.crease_threshold = 0.0
ob_cube_001.location = (4.011, 3.992, 3.273)
ob_cube_001.scale = (2.0, 2.0, 1.0)
ob_cube_001.lineart.crease_threshold = 0.0

# ---- collection membership
col_collection.objects.link(ob_light)
col_collection.objects.link(ob_camera)
col_collection.objects.link(ob_empty)
col_collection.objects.link(ob_cube_001)

# ---- scene / render settings (as saved in the file)
scene.camera = ob_camera
scene.frame_start = 1; scene.frame_end = 250; scene.frame_set(154)
scene.render.engine = 'BLENDER_EEVEE_NEXT'
scene.cycles.use_denoising = False
scene.cycles.samples = 128
scene.cycles.sampling_pattern = 'TABULATED_SOBOL'
scene.cycles.use_adaptive_sampling = False
scene.cycles.use_light_tree = False
scene.view_settings.view_transform = 'Standard'
bpy.context.view_layer.update()
